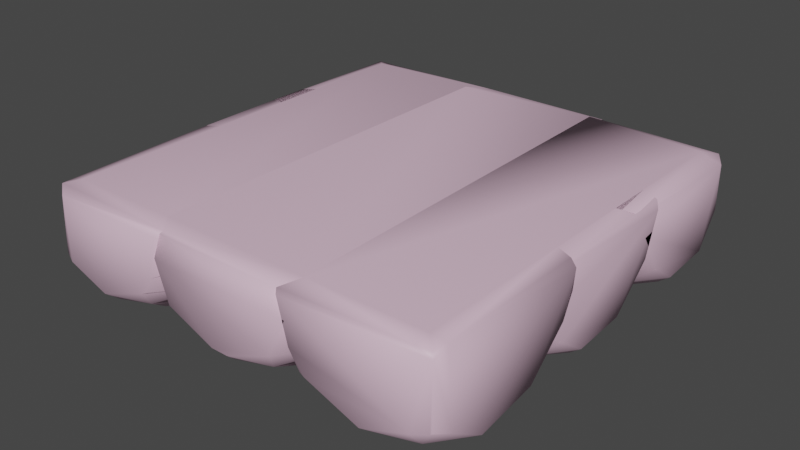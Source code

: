 # Source: Cloud_mp.blend  (saved by Blender 3.6.13; exported with 4.5.12 LTS)
import bpy
from mathutils import Matrix  # noqa: F401  (used for matrix-valued properties, if any)

bpy.ops.wm.read_factory_settings(use_empty=True)
scene = bpy.context.scene
scene.name = 'Scene'

# ---- collections
col_collection = bpy.data.collections.new('Collection'); scene.collection.children.link(col_collection)

# ---- materials (node trees are filled in below, after node groups)
mat_material_001 = bpy.data.materials.new('Material.001')
mat_material_001.use_transparent_shadow = False

# ---- material node trees
mat_material_001.use_nodes = True; mat_material_001.node_tree.nodes.clear()
_N = mat_material_001.node_tree.nodes; _L = mat_material_001.node_tree.links
n0 = _N.new('ShaderNodeBsdfPrincipled'); n0.name = 'Principled BSDF'; n0.location = (10, 300)
n0.distribution = 'GGX'
n0.subsurface_method = 'RANDOM_WALK_SKIN'
n0.inputs[0].default_value = (0.8, 0.5379, 0.68, 1.0)
n0.inputs[3].default_value = 1.45
n0.inputs[27].default_value = (0.0, 0.0, 0.0, 1.0)
n0.inputs[28].default_value = 1.0
n1 = _N.new('ShaderNodeOutputMaterial'); n1.name = 'Material Output'; n1.location = (300, 300)
_L.new(n0.outputs[0], n1.inputs[0])
n1.is_active_output = True

# ---- world
world_world = bpy.data.worlds.new('World'); scene.world = world_world
world_world.use_nodes = True; world_world.node_tree.nodes.clear()
_N = world_world.node_tree.nodes; _L = world_world.node_tree.links
n0 = _N.new('ShaderNodeOutputWorld'); n0.name = 'World Output'; n0.location = (300, 300)
n1 = _N.new('ShaderNodeBackground'); n1.name = 'Background'; n1.location = (10, 300)
n1.inputs[0].default_value = (0.05088, 0.05088, 0.05088, 1.0)
_L.new(n1.outputs[0], n0.inputs[0])
n0.is_active_output = True
world_world.color = (0.05088, 0.05088, 0.05088)
world_world.use_sun_shadow = False
world_world.sun_shadow_jitter_overblur = 0.0

# ---- meshes
me_sphere_007 = bpy.data.meshes.new('Sphere.007')
me_sphere_007.from_pydata([(-0.3884, 2.249, -0.13), (-0.3884, 2.02, -0.3185), (0.3521, 2.197, 0.09956), (0.2414, 2.045, -0.13), (0.1064, 1.859, -0.3185), (-0.04756, 1.647, -0.4585), (-0.2146, 1.417, -0.5447), (1.053, 1.646, 0.9414), (1.025, 1.637, 0.6458), (0.943, 1.611, 0.3615), (0.8098, 1.567, 0.09956), (0.6306, 1.509, -0.13), (0.4122, 1.438, -0.3185), (0.1631, 1.357, -0.4585), (-0.1073, 1.269, -0.5447), (1.053, 0.7097, 0.9414), (1.025, 0.7187, 0.6458), (0.943, 0.7454, 0.3615), (0.8098, 0.7886, 0.09956), (0.6306, 0.8469, -0.13), (0.4122, 0.9178, -0.3185), (0.1631, 0.9988, -0.4585), (-0.1073, 1.087, -0.5447), (0.5022, -0.04787, 0.9414), (0.4851, -0.02431, 0.6458), (0.4344, 0.04544, 0.3615), (0.3521, 0.1587, 0.09956), (0.2414, 0.3112, -0.13), (0.1064, 0.4969, -0.3185), (-0.04756, 0.7089, -0.4585), (-0.2146, 0.9388, -0.5447), (-0.3884, -0.3372, 0.9414), (-0.3884, -0.3081, 0.6458), (-0.3884, -0.2219, 0.3615), (-0.3884, -0.08189, 0.09956), (-0.3884, 0.1065, -0.13), (-0.3884, 0.3362, -0.3185), (-0.3884, 0.5981, -0.4585), (-0.3884, 0.8824, -0.5447), (-1.279, -0.04787, 0.9414), (-1.262, -0.02431, 0.6458), (-1.211, 0.04544, 0.3615), (-1.129, 0.1587, 0.09956), (-1.018, 0.3112, -0.13), (-0.8832, 0.4969, -0.3185), (-0.7292, 0.7089, -0.4585), (-0.5621, 0.9388, -0.5447), (-0.3884, 1.178, -0.5738), (-1.829, 0.7097, 0.9414), (-1.802, 0.7187, 0.6458), (-1.72, 0.7454, 0.3615), (-1.587, 0.7886, 0.09956), (-1.407, 0.8469, -0.13), (-1.189, 0.9178, -0.3185), (-0.9399, 0.9988, -0.4585), (-0.6695, 1.087, -0.5447), (-1.829, 1.646, 0.9414), (-1.802, 1.637, 0.6458), (-1.72, 1.611, 0.3615), (-1.587, 1.567, 0.09956), (-1.407, 1.509, -0.13), (-1.189, 1.438, -0.3185), (-0.9399, 1.357, -0.4585), (-0.6695, 1.269, -0.5447), (-1.129, 2.197, 0.09956), (-1.018, 2.045, -0.13), (-0.8832, 1.859, -0.3185), (-0.7292, 1.647, -0.4585), (-0.5621, 1.417, -0.5447), (-0.3884, 1.758, -0.4585), (-0.3884, 1.474, -0.5447), (0.3989, 2.262, 0.2484), (0.1541, 2.262, 0.09956), (-0.3884, 2.262, -0.1152), (0.8084, 1.973, 1.0), (0.6636, 2.177, 0.9707), (0.6415, 2.212, 0.9414), (0.6008, 2.262, 0.9), (0.5714, 2.262, 0.6458), (0.47, 2.262, 0.3615), (-1.373, 1.973, 1.0), (-1.137, 2.212, 0.9414), (-1.115, 2.177, 0.9707), (-1.178, 2.262, 0.9), (-1.348, 2.262, 0.6458), (-1.247, 2.262, 0.3615), (-1.176, 2.262, 0.2484), (-0.9309, 2.262, 0.09956), (-2.322, -1.403, -0.13), (-2.322, -1.632, -0.3185), (-1.432, -1.248, 0.9414), (-1.449, -1.272, 0.6458), (-1.499, -1.342, 0.3615), (-1.582, -1.455, 0.09956), (-1.692, -1.607, -0.13), (-1.827, -1.793, -0.3185), (-1.981, -2.005, -0.4585), (-2.148, -2.235, -0.5447), (-0.8811, -2.006, 0.9414), (-0.9088, -2.015, 0.6458), (-0.9908, -2.042, 0.3615), (-1.124, -2.085, 0.09956), (-1.303, -2.143, -0.13), (-1.522, -2.214, -0.3185), (-1.771, -2.295, -0.4585), (-2.041, -2.383, -0.5447), (-0.8811, -2.942, 0.9414), (-0.9088, -2.933, 0.6458), (-3.165, -3.221, 0.9), (-0.9908, -2.907, 0.3615), (-2.887, -3.51, 0.9), (-1.124, -2.863, 0.09956), (-2.887, -3.221, 1.0), (-1.303, -2.805, -0.13), (-3.084, -3.425, 0.9), (-1.522, -2.734, -0.3185), (-1.771, -2.653, -0.4585), (-3.048, -3.388, 0.9577), (-2.041, -2.566, -0.5447), (-2.887, -3.425, 0.9707), (-3.084, -3.221, 0.9707), (-1.582, -3.493, 0.09956), (-1.692, -3.341, -0.13), (-1.827, -3.155, -0.3185), (-1.981, -2.943, -0.4585), (-2.148, -2.713, -0.5447), (-2.322, -3.316, -0.3185), (-2.322, -3.054, -0.4585), (-2.322, -2.77, -0.5447), (-2.952, -3.341, -0.13), (-2.817, -3.155, -0.3185), (-2.663, -2.943, -0.4585), (-2.496, -2.713, -0.5447), (-2.322, -2.474, -0.5738), (-3.123, -2.734, -0.3185), (-2.874, -2.653, -0.4585), (-2.603, -2.566, -0.5447), (-3.123, -2.214, -0.3185), (-2.874, -2.295, -0.4585), (-2.603, -2.383, -0.5447), (-3.145, -1.342, 0.3615), (-3.063, -1.455, 0.09956), (-2.952, -1.607, -0.13), (-2.817, -1.793, -0.3185), (-2.663, -2.005, -0.4585), (-2.496, -2.235, -0.5447), (-2.322, -0.959, 0.9414), (-2.322, -0.9881, 0.6458), (-2.322, -1.074, 0.3615), (-2.322, -1.214, 0.09956), (-2.322, -1.894, -0.4585), (-2.322, -2.179, -0.5447), (-1.257, -3.46, 0.9414), (-1.235, -3.425, 0.9707), (-1.409, -3.221, 1.0), (-1.298, -3.51, 0.9), (-1.327, -3.51, 0.6458), (-1.429, -3.51, 0.3615), (-1.57, -3.51, 0.1368), (-1.631, -3.51, 0.09956), (-2.211, -3.51, -0.13), (-2.322, -3.51, -0.1596), (-2.887, -3.51, 0.04964), (-3.03, -3.448, 0.03146), (-2.433, -3.51, -0.13), (-3.084, -3.425, 0.06997), (-3.165, -3.221, 0.0008125), (-3.165, -3.047, -0.13), (-3.165, -2.748, -0.2817), (-3.165, -2.2, -0.2817), (-3.165, -1.596, 0.09956), (-3.165, -1.901, -0.13), (-3.165, -1.314, 0.4757), (-3.165, -1.37, 0.3615), (-3.118, -1.217, 0.9414), (-3.084, -1.209, 0.9707), (-2.887, -1.148, 1.0), (-3.165, -1.237, 0.9), (-3.165, -1.262, 0.6458), (-0.4052, -1.403, -0.13), (-0.4052, -1.632, -0.3185), (0.4854, -1.248, 0.9414), (0.4683, -1.272, 0.6458), (0.4176, -1.342, 0.3615), (0.3353, -1.455, 0.09956), (0.2245, -1.607, -0.13), (0.08956, -1.793, -0.3185), (-0.06442, -2.005, -0.4585), (-0.2315, -2.235, -0.5447), (1.036, -2.006, 0.9414), (1.008, -2.015, 0.6458), (0.9261, -2.042, 0.3615), (0.7929, -2.085, 0.09956), (0.6137, -2.143, -0.13), (0.3954, -2.214, -0.3185), (0.1462, -2.295, -0.4585), (-0.1241, -2.383, -0.5447), (1.036, -2.942, 0.9414), (1.008, -2.933, 0.6458), (0.9261, -2.907, 0.3615), (0.7929, -2.863, 0.09956), (0.6137, -2.805, -0.13), (0.3954, -2.734, -0.3185), (0.1462, -2.653, -0.4585), (-0.1241, -2.566, -0.5447), (0.3353, -3.493, 0.09956), (0.2245, -3.341, -0.13), (0.08956, -3.155, -0.3185), (-0.06442, -2.943, -0.4585), (-0.2315, -2.713, -0.5447), (-0.4052, -3.316, -0.3185), (-0.4052, -3.054, -0.4585), (-0.4052, -2.77, -0.5447), (-1.146, -3.493, 0.09956), (-1.035, -3.341, -0.13), (-0.9, -3.155, -0.3185), (-0.7461, -2.943, -0.4585), (-0.579, -2.713, -0.5447), (-0.4052, -2.474, -0.5738), (-1.846, -2.942, 0.9414), (-1.819, -2.933, 0.6458), (-1.737, -2.907, 0.3615), (-1.603, -2.863, 0.09956), (-1.424, -2.805, -0.13), (-1.206, -2.734, -0.3185), (-0.9567, -2.653, -0.4585), (-0.6864, -2.566, -0.5447), (-1.846, -2.006, 0.9414), (-1.819, -2.015, 0.6458), (-1.737, -2.042, 0.3615), (-1.603, -2.085, 0.09956), (-1.424, -2.143, -0.13), (-1.206, -2.214, -0.3185), (-0.9567, -2.295, -0.4585), (-0.6864, -2.383, -0.5447), (-1.296, -1.248, 0.9414), (-1.279, -1.272, 0.6458), (-1.228, -1.342, 0.3615), (-1.146, -1.455, 0.09956), (-1.035, -1.607, -0.13), (-0.9, -1.793, -0.3185), (-0.7461, -2.005, -0.4585), (-0.579, -2.235, -0.5447), (-0.4052, -0.959, 0.9414), (-0.4052, -0.9881, 0.6458), (-0.4052, -1.074, 0.3615), (-0.4052, -1.214, 0.09956), (-0.4052, -1.894, -0.4585), (-0.4052, -2.179, -0.5447), (0.4541, -3.46, 0.9414), (0.5977, -3.221, 1.0), (0.432, -3.425, 0.9707), (0.4948, -3.51, 0.9), (0.5895, -3.51, 0.6458), (0.4882, -3.51, 0.3615), (0.347, -3.51, 0.1368), (0.2857, -3.51, 0.09956), (-0.2943, -3.51, -0.13), (-0.4052, -3.51, -0.1596), (-1.096, -3.51, 0.09956), (-1.157, -3.51, 0.1368), (-0.5162, -3.51, -0.13), (-1.299, -3.51, 0.3615), (-1.235, -3.425, 0.9707), (-1.257, -3.46, 0.9414), (-1.409, -3.221, 1.0), (-1.298, -3.51, 0.9), (-1.327, -3.51, 0.6458), (1.519, -1.403, -0.13), (1.519, -1.632, -0.3185), (2.393, -1.272, 0.6458), (2.342, -1.342, 0.3615), (2.26, -1.455, 0.09956), (2.402, -3.221, 0.9), (2.149, -1.607, -0.13), (2.123, -3.221, 1.0), (2.014, -1.793, -0.3185), (1.86, -2.005, -0.4585), (2.123, -3.51, 0.9), (1.693, -2.235, -0.5447), (2.32, -3.221, 0.9707), (2.284, -3.388, 0.9577), (2.123, -3.425, 0.9707), (2.32, -3.425, 0.9), (2.32, -2.214, -0.3185), (2.07, -2.295, -0.4585), (1.8, -2.383, -0.5447), (2.32, -2.734, -0.3185), (2.07, -2.653, -0.4585), (1.8, -2.566, -0.5447), (2.149, -3.341, -0.13), (2.014, -3.155, -0.3185), (1.86, -2.943, -0.4585), (1.693, -2.713, -0.5447), (1.519, -3.316, -0.3185), (1.519, -3.054, -0.4585), (1.519, -2.77, -0.5447), (0.7785, -3.493, 0.09956), (0.8892, -3.341, -0.13), (1.024, -3.155, -0.3185), (1.178, -2.943, -0.4585), (1.345, -2.713, -0.5447), (1.519, -2.474, -0.5738), (0.07796, -2.942, 0.9414), (0.1056, -2.933, 0.6458), (0.1876, -2.907, 0.3615), (0.3208, -2.863, 0.09956), (0.5, -2.805, -0.13), (0.7184, -2.734, -0.3185), (0.9675, -2.653, -0.4585), (1.238, -2.566, -0.5447), (0.07796, -2.006, 0.9414), (0.1056, -2.015, 0.6458), (0.1876, -2.042, 0.3615), (0.3208, -2.085, 0.09956), (0.5, -2.143, -0.13), (0.7184, -2.214, -0.3185), (0.9675, -2.295, -0.4585), (1.238, -2.383, -0.5447), (0.6284, -1.248, 0.9414), (0.6455, -1.272, 0.6458), (0.6962, -1.342, 0.3615), (0.7785, -1.455, 0.09956), (0.8892, -1.607, -0.13), (1.024, -1.793, -0.3185), (1.178, -2.005, -0.4585), (1.345, -2.235, -0.5447), (1.519, -0.959, 0.9414), (1.519, -0.9881, 0.6458), (1.519, -1.074, 0.3615), (1.519, -1.214, 0.09956), (1.519, -1.894, -0.4585), (1.519, -2.179, -0.5447), (2.123, -1.161, 1.0), (2.32, -1.222, 0.9707), (2.354, -1.23, 0.9414), (2.402, -1.25, 0.9), (2.402, -1.259, 0.802), (2.402, -1.955, -0.13), (2.402, -2.187, -0.2478), (2.402, -1.284, 0.6458), (2.402, -1.424, 0.3615), (2.402, -1.65, 0.09956), (2.402, -2.761, -0.2478), (2.333, -3.392, 0.09956), (2.32, -3.425, 0.1168), (2.304, -3.432, 0.09956), (2.402, -3.221, 0.04161), (2.236, -3.461, 0.05086), (2.402, -2.993, -0.13), (2.123, -3.51, 0.06523), (1.63, -3.51, -0.13), (1.519, -3.51, -0.1596), (0.8281, -3.51, 0.09956), (0.7668, -3.51, 0.1368), (1.408, -3.51, -0.13), (0.6256, -3.51, 0.3615), (0.4541, -3.46, 0.9414), (0.432, -3.425, 0.9707), (0.5977, -3.221, 1.0), (0.4948, -3.51, 0.9), (0.5242, -3.51, 0.6458), (-2.187, 0.3766, -0.13), (-2.187, 0.147, -0.3185), (-1.297, 0.531, 0.9414), (-1.314, 0.5074, 0.6458), (-1.364, 0.4377, 0.3615), (-1.447, 0.3244, 0.09956), (-1.557, 0.172, -0.13), (-1.692, -0.01381, -0.3185), (-1.846, -0.2257, -0.4585), (-2.013, -0.4557, -0.5447), (-0.7461, -0.2266, 0.9414), (-0.7738, -0.2356, 0.6458), (-0.8558, -0.2623, 0.3615), (-0.989, -0.3055, 0.09956), (-1.168, -0.3638, -0.13), (-1.387, -0.4347, -0.3185), (-1.636, -0.5157, -0.4585), (-1.906, -0.6035, -0.5447), (-0.7461, -1.163, 0.9414), (-0.7738, -1.154, 0.6458), (-0.8558, -1.127, 0.3615), (-0.989, -1.084, 0.09956), (-1.168, -1.026, -0.13), (-1.387, -0.955, -0.3185), (-1.636, -0.874, -0.4585), (-1.906, -0.7862, -0.5447), (-1.297, -1.921, 0.9414), (-1.314, -1.897, 0.6458), (-1.364, -1.827, 0.3615), (-1.447, -1.714, 0.09956), (-1.557, -1.562, -0.13), (-1.692, -1.376, -0.3185), (-1.846, -1.164, -0.4585), (-2.013, -0.934, -0.5447), (-2.187, -2.21, 0.9414), (-2.187, -2.181, 0.6458), (-2.187, -2.095, 0.3615), (-2.187, -1.955, 0.09956), (-2.187, -1.766, -0.13), (-2.187, -1.537, -0.3185), (-2.187, -1.275, -0.4585), (-2.187, -0.9904, -0.5447), (-3.078, -1.921, 0.9414), (-3.061, -1.897, 0.6458), (-3.01, -1.827, 0.3615), (-2.928, -1.714, 0.09956), (-2.817, -1.562, -0.13), (-2.682, -1.376, -0.3185), (-2.528, -1.164, -0.4585), (-2.361, -0.934, -0.5447), (-2.187, -0.6948, -0.5738), (-2.988, -0.955, -0.3185), (-2.739, -0.874, -0.4585), (-2.468, -0.7862, -0.5447), (-2.988, -0.4347, -0.3185), (-2.739, -0.5157, -0.4585), (-2.468, -0.6035, -0.5447), (-3.078, 0.531, 0.9414), (-3.061, 0.5074, 0.6458), (-3.01, 0.4377, 0.3615), (-2.928, 0.3244, 0.09956), (-2.817, 0.172, -0.13), (-2.682, -0.01381, -0.3185), (-2.528, -0.2257, -0.4585), (-2.361, -0.4557, -0.5447), (-2.187, 0.8204, 0.9414), (-2.187, 0.7913, 0.6458), (-2.187, 0.705, 0.3615), (-2.187, 0.565, 0.09956), (-2.187, -0.115, -0.4585), (-2.187, -0.3992, -0.5447), (-2.887, -1.148, 1.0), (-3.084, -1.209, 0.9707), (-3.165, -1.37, 0.3615), (-3.165, -1.387, 0.09956), (-3.165, -1.082, -0.13), (-3.165, -1.013, -0.1653), (-3.084, -1.209, 0.9707), (-3.165, -1.237, 0.9), (-3.165, -1.237, 0.9), (-3.165, -1.262, 0.6458), (-3.165, -0.377, -0.1653), (-3.165, -0.002682, 0.09956), (-3.165, -0.3076, -0.13), (-3.118, 0.4761, 0.9414), (-3.076, 0.5286, 0.9719), (-3.084, 0.518, 0.9707), (-3.165, 0.4039, 0.9), (-3.165, 0.3634, 0.6458), (-3.165, 0.2239, 0.3615), (-2.887, 0.5872, 1.0), (-0.3884, 0.3766, -0.13), (-0.3884, 0.147, -0.3185), (0.5022, 0.531, 0.9414), (0.4851, 0.5074, 0.6458), (0.4344, 0.4377, 0.3615), (0.3521, 0.3244, 0.09956), (0.2414, 0.172, -0.13), (0.1064, -0.01381, -0.3185), (-0.04756, -0.2257, -0.4585), (-0.2146, -0.4557, -0.5447), (1.053, -0.2266, 0.9414), (1.025, -0.2356, 0.6458), (0.943, -0.2623, 0.3615), (0.8098, -0.3055, 0.09956), (0.6306, -0.3638, -0.13), (0.4122, -0.4347, -0.3185), (0.1631, -0.5157, -0.4585), (-0.1073, -0.6035, -0.5447), (1.053, -1.163, 0.9414), (1.025, -1.154, 0.6458), (0.943, -1.127, 0.3615), (0.8098, -1.084, 0.09956), (0.6306, -1.026, -0.13), (0.4122, -0.955, -0.3185), (0.1631, -0.874, -0.4585), (-0.1073, -0.7862, -0.5447), (0.5022, -1.921, 0.9414), (0.4851, -1.897, 0.6458), (0.4344, -1.827, 0.3615), (0.3521, -1.714, 0.09956), (0.2414, -1.562, -0.13), (0.1064, -1.376, -0.3185), (-0.04756, -1.164, -0.4585), (-0.2146, -0.934, -0.5447), (-0.3884, -2.21, 0.9414), (-0.3884, -2.181, 0.6458), (-0.3884, -2.095, 0.3615), (-0.3884, -1.955, 0.09956), (-0.3884, -1.766, -0.13), (-0.3884, -1.537, -0.3185), (-0.3884, -1.275, -0.4585), (-0.3884, -0.9904, -0.5447), (-1.279, -1.921, 0.9414), (-1.262, -1.897, 0.6458), (-1.211, -1.827, 0.3615), (-1.129, -1.714, 0.09956), (-1.018, -1.562, -0.13), (-0.8832, -1.376, -0.3185), (-0.7292, -1.164, -0.4585), (-0.5621, -0.934, -0.5447), (-0.3884, -0.6948, -0.5738), (-1.829, -1.163, 0.9414), (-1.802, -1.154, 0.6458), (-1.72, -1.127, 0.3615), (-1.587, -1.084, 0.09956), (-1.407, -1.026, -0.13), (-1.189, -0.955, -0.3185), (-0.9399, -0.874, -0.4585), (-0.6695, -0.7862, -0.5447), (-1.829, -0.2266, 0.9414), (-1.802, -0.2356, 0.6458), (-1.72, -0.2623, 0.3615), (-1.587, -0.3055, 0.09956), (-1.407, -0.3638, -0.13), (-1.189, -0.4347, -0.3185), (-0.9399, -0.5157, -0.4585), (-0.6695, -0.6035, -0.5447), (-1.279, 0.531, 0.9414), (-1.262, 0.5074, 0.6458), (-1.211, 0.4377, 0.3615), (-1.129, 0.3244, 0.09956), (-1.018, 0.172, -0.13), (-0.8832, -0.01381, -0.3185), (-0.7292, -0.2257, -0.4585), (-0.5621, -0.4557, -0.5447), (-0.3884, 0.8204, 0.9414), (-0.3884, 0.7913, 0.6458), (-0.3884, 0.705, 0.3615), (-0.3884, 0.565, 0.09956), (-0.3884, -0.115, -0.4585), (-0.3884, -0.3992, -0.5447), (1.437, 0.3766, -0.13), (1.437, 0.147, -0.3185), (2.328, 0.531, 0.9414), (2.311, 0.5074, 0.6458), (2.26, 0.4377, 0.3615), (2.178, 0.3244, 0.09956), (2.067, 0.172, -0.13), (1.932, -0.01381, -0.3185), (1.778, -0.2257, -0.4585), (1.611, -0.4557, -0.5447), (2.238, -0.4347, -0.3185), (1.989, -0.5157, -0.4585), (1.718, -0.6035, -0.5447), (2.238, -0.955, -0.3185), (1.989, -0.874, -0.4585), (1.718, -0.7862, -0.5447), (2.328, -1.921, 0.9414), (2.311, -1.897, 0.6458), (2.26, -1.827, 0.3615), (2.178, -1.714, 0.09956), (2.067, -1.562, -0.13), (1.932, -1.376, -0.3185), (1.778, -1.164, -0.4585), (1.611, -0.934, -0.5447), (1.437, -2.21, 0.9414), (1.437, -2.181, 0.6458), (1.437, -2.095, 0.3615), (1.437, -1.955, 0.09956), (1.437, -1.766, -0.13), (1.437, -1.537, -0.3185), (1.437, -1.275, -0.4585), (1.437, -0.9904, -0.5447), (0.5467, -1.921, 0.9414), (0.5638, -1.897, 0.6458), (0.6145, -1.827, 0.3615), (0.6968, -1.714, 0.09956), (0.8076, -1.562, -0.13), (0.9425, -1.376, -0.3185), (1.096, -1.164, -0.4585), (1.264, -0.934, -0.5447), (1.437, -0.6948, -0.5738), (-0.003729, -1.163, 0.9414), (0.02396, -1.154, 0.6458), (0.106, -1.127, 0.3615), (0.2391, -1.084, 0.09956), (0.4183, -1.026, -0.13), (0.6367, -0.955, -0.3185), (0.8859, -0.874, -0.4585), (1.156, -0.7862, -0.5447), (-0.003729, -0.2266, 0.9414), (0.02396, -0.2356, 0.6458), (0.106, -0.2623, 0.3615), (0.2391, -0.3055, 0.09956), (0.4183, -0.3638, -0.13), (0.6367, -0.4347, -0.3185), (0.8859, -0.5157, -0.4585), (1.156, -0.6035, -0.5447), (0.5467, 0.531, 0.9414), (0.5638, 0.5074, 0.6458), (0.6145, 0.4377, 0.3615), (0.6968, 0.3244, 0.09956), (0.8076, 0.172, -0.13), (0.9425, -0.01381, -0.3185), (1.096, -0.2257, -0.4585), (1.264, -0.4557, -0.5447), (1.437, 0.8204, 0.9414), (1.437, 0.7913, 0.6458), (1.437, 0.705, 0.3615), (1.437, 0.565, 0.09956), (1.437, -0.115, -0.4585), (1.437, -0.3992, -0.5447), (2.123, 0.5917, 1.0), (2.327, 0.5291, 0.965), (2.32, 0.5307, 0.9707), (2.402, -0.2884, -0.13), (2.402, -0.3815, -0.1773), (2.354, 0.4953, 0.9414), (2.402, 0.4231, 0.9), (2.402, 0.3826, 0.6458), (2.402, 0.243, 0.3615), (2.402, 0.01649, 0.09956), (2.402, -1.008, -0.1773), (2.354, -1.23, 0.9414), (2.32, -1.222, 0.9707), (2.402, -1.25, 0.9), (2.393, -1.272, 0.6458), (2.402, -1.424, 0.3615), (2.402, -1.406, 0.09956), (2.402, -1.101, -0.13), (2.32, -1.222, 0.9707), (2.123, -1.161, 1.0), (2.123, 2.262, 0.9), (2.123, 1.973, 1.0), (1.437, 2.108, -0.3185), (2.402, 1.973, 0.9), (2.123, 2.177, 0.9707), (2.284, 2.14, 0.9577), (2.32, 1.973, 0.9707), (2.32, 2.177, 0.9), (2.067, 2.133, -0.13), (1.932, 1.948, -0.3185), (1.778, 1.736, -0.4585), (1.611, 1.506, -0.5447), (2.238, 1.527, -0.3185), (1.989, 1.446, -0.4585), (1.718, 1.358, -0.5447), (2.238, 1.006, -0.3185), (1.989, 1.087, -0.4585), (1.718, 1.175, -0.5447), (2.328, 0.04079, 0.9414), (2.311, 0.06435, 0.6458), (2.26, 0.1341, 0.3615), (2.178, 0.2474, 0.09956), (2.067, 0.3998, -0.13), (1.932, 0.5856, -0.3185), (1.778, 0.7975, -0.4585), (1.611, 1.027, -0.5447), (1.437, -0.2486, 0.9414), (1.437, -0.2195, 0.6458), (1.437, -0.1332, 0.3615), (1.437, 0.006772, 0.09956), (1.437, 0.1952, -0.13), (1.437, 0.4248, -0.3185), (1.437, 0.6868, -0.4585), (1.437, 0.971, -0.5447), (0.5467, 0.04079, 0.9414), (0.5638, 0.06435, 0.6458), (0.6145, 0.1341, 0.3615), (0.6968, 0.2474, 0.09956), (0.8076, 0.3998, -0.13), (0.9425, 0.5856, -0.3185), (1.096, 0.7975, -0.4585), (1.264, 1.027, -0.5447), (1.437, 1.267, -0.5738), (-0.003729, 0.7984, 0.9414), (0.02396, 0.8074, 0.6458), (0.106, 0.834, 0.3615), (0.2391, 0.8773, 0.09956), (0.4183, 0.9355, -0.13), (0.6367, 1.006, -0.3185), (0.8859, 1.087, -0.4585), (1.156, 1.175, -0.5447), (-0.003729, 1.735, 0.9414), (0.02396, 1.726, 0.6458), (0.106, 1.699, 0.3615), (0.2391, 1.656, 0.09956), (0.4183, 1.598, -0.13), (0.6367, 1.527, -0.3185), (0.8859, 1.446, -0.4585), (1.156, 1.358, -0.5447), (0.8076, 2.133, -0.13), (0.9425, 1.948, -0.3185), (1.096, 1.736, -0.4585), (1.264, 1.506, -0.5447), (1.437, 1.846, -0.4585), (1.437, 1.562, -0.5447), (2.123, 2.262, 0.0483), (2.151, 2.249, 0.04471), (1.673, 2.262, -0.13), (1.437, 2.262, -0.1928), (2.402, 1.673, -0.13), (2.402, 1.58, -0.1773), (2.32, 2.177, 0.2), (2.397, 1.984, 0.09956), (2.228, 2.216, 0.09956), (2.402, 1.973, 0.09583), (2.402, 0.9533, -0.1773), (2.354, 0.07647, 0.9414), (2.327, 0.04268, 0.965), (2.402, 0.1487, 0.9), (2.402, 0.1892, 0.6458), (2.402, 0.3287, 0.3615), (2.402, 0.5553, 0.09956), (2.402, 0.8602, -0.13), (2.32, 0.04111, 0.9707), (2.123, -0.01995, 1.0), (0.6791, 2.262, 0.09956), (0.7145, 2.262, 0.06294), (0.8084, 1.973, 1.0), (0.343, 2.212, 0.9414), (0.3209, 2.177, 0.9707), (0.3837, 2.262, 0.9), (0.4132, 2.262, 0.6458), (0.5145, 2.262, 0.3615), (1.202, 2.262, -0.13), (-2.187, 2.048, -0.3185), (-1.447, 2.225, 0.09956), (-1.557, 2.073, -0.13), (-1.692, 1.887, -0.3185), (-1.846, 1.675, -0.4585), (-2.013, 1.445, -0.5447), (-0.7738, 1.665, 0.6458), (-0.8558, 1.639, 0.3615), (-0.989, 1.595, 0.09956), (-2.887, 2.262, 0.9), (-1.168, 1.537, -0.13), (-3.165, 1.973, 0.9), (-1.387, 1.466, -0.3185), (-2.887, 1.973, 1.0), (-1.636, 1.385, -0.4585), (-3.084, 2.177, 0.9), (-3.048, 2.14, 0.9577), (-1.906, 1.297, -0.5447), (-3.084, 1.973, 0.9707), (-2.887, 2.177, 0.9707), (-0.7461, 0.7379, 0.9414), (-0.7738, 0.7469, 0.6458), (-0.8558, 0.7735, 0.3615), (-0.989, 0.8168, 0.09956), (-1.168, 0.875, -0.13), (-1.387, 0.9459, -0.3185), (-1.636, 1.027, -0.4585), (-1.906, 1.115, -0.5447), (-1.297, -0.01975, 0.9414), (-1.314, 0.003804, 0.6458), (-1.364, 0.07356, 0.3615), (-1.447, 0.1868, 0.09956), (-1.557, 0.3393, -0.13), (-1.692, 0.525, -0.3185), (-1.846, 0.737, -0.4585), (-2.013, 0.9669, -0.5447), (-2.187, -0.3091, 0.9414), (-2.187, -0.28, 0.6458), (-2.187, -0.1938, 0.3615), (-2.187, -0.05377, 0.09956), (-2.187, 0.1347, -0.13), (-2.187, 0.3643, -0.3185), (-2.187, 0.6262, -0.4585), (-2.187, 0.9105, -0.5447), (-3.078, -0.01975, 0.9414), (-3.061, 0.003803, 0.6458), (-3.01, 0.07356, 0.3615), (-2.928, 0.1868, 0.09956), (-2.817, 0.3393, -0.13), (-2.682, 0.525, -0.3185), (-2.528, 0.737, -0.4585), (-2.361, 0.9669, -0.5447), (-2.187, 1.206, -0.5738), (-2.988, 0.9459, -0.3185), (-2.739, 1.027, -0.4585), (-2.468, 1.115, -0.5447), (-2.988, 1.466, -0.3185), (-2.739, 1.385, -0.4585), (-2.468, 1.297, -0.5447), (-2.928, 2.225, 0.09956), (-2.817, 2.073, -0.13), (-2.682, 1.887, -0.3185), (-2.528, 1.675, -0.4585), (-2.361, 1.445, -0.5447), (-2.187, 1.786, -0.4585), (-2.187, 1.502, -0.5447), (-1.42, 2.262, 0.1833), (-1.558, 2.262, 0.09956), (-2.138, 2.262, -0.13), (-2.187, 2.262, -0.1431), (-1.373, 1.973, 1.0), (-1.137, 2.212, 0.9414), (-1.115, 2.177, 0.9707), (-1.178, 2.262, 0.9), (-1.207, 2.262, 0.6458), (-1.308, 2.262, 0.3615), (-2.887, -0.07597, 1.0), (-3.076, -0.01732, 0.9719), (-3.165, 0.2874, 0.3615), (-3.165, 0.5139, 0.09956), (-3.165, 0.8188, -0.13), (-3.165, 0.8883, -0.1653), (-3.084, -0.006792, 0.9707), (-3.118, 0.0351, 0.9414), (-3.165, 0.1073, 0.9), (-3.165, 0.1479, 0.6458), (-3.165, 1.524, -0.1653), (-3.165, 1.898, 0.09956), (-3.165, 1.593, -0.13), (-3.165, 1.973, 0.186), (-2.938, 2.24, 0.1326), (-3.084, 2.177, 0.2922), (-2.887, 2.262, 0.1426), (-2.816, 2.262, 0.09956), (-2.236, 2.262, -0.13)], [], [(70, 69, 5, 6), (47, 70, 6), (2, 72, 71), (0, 73, 72, 2, 3), (1, 0, 3, 4), (69, 1, 4, 5), (4, 3, 11, 12), (5, 4, 12, 13), (6, 5, 13, 14), (47, 6, 14), (76, 7, 8, 78, 77), (8, 9, 79, 78), (79, 9, 10, 2, 71), (3, 2, 10, 11), (9, 8, 16, 17), (10, 9, 17, 18), (11, 10, 18, 19), (12, 11, 19, 20), (13, 12, 20, 21), (14, 13, 21, 22), (47, 14, 22), (8, 7, 15, 16), (21, 20, 28, 29), (22, 21, 29, 30), (47, 22, 30), (16, 15, 23, 24), (17, 16, 24, 25), (18, 17, 25, 26), (19, 18, 26, 27), (20, 19, 27, 28), (26, 25, 33, 34), (27, 26, 34, 35), (28, 27, 35, 36), (29, 28, 36, 37), (30, 29, 37, 38), (47, 30, 38), (24, 23, 31, 32), (25, 24, 32, 33), (38, 37, 45, 46), (47, 38, 46), (32, 31, 39, 40), (33, 32, 40, 41), (34, 33, 41, 42), (35, 34, 42, 43), (36, 35, 43, 44), (37, 36, 44, 45), (42, 41, 50, 51), (43, 42, 51, 52), (44, 43, 52, 53), (45, 44, 53, 54), (46, 45, 54, 55), (47, 46, 55), (40, 39, 48, 49), (41, 40, 49, 50), (55, 54, 62, 63), (47, 55, 63), (49, 48, 56, 57), (50, 49, 57, 58), (51, 50, 58, 59), (52, 51, 59, 60), (53, 52, 60, 61), (54, 53, 61, 62), (60, 59, 64, 65), (61, 60, 65, 66), (62, 61, 66, 67), (63, 62, 67, 68), (47, 63, 68), (57, 56, 81, 83, 84), (58, 57, 84, 85), (86, 64, 59, 58, 85), (47, 68, 70), (87, 64, 86), (0, 65, 64, 87, 73), (66, 65, 0, 1), (67, 66, 1, 69), (68, 67, 69, 70), (80, 74, 75, 82), (81, 82, 75, 76, 77, 83), (83, 77, 78, 79, 71, 72, 73, 87, 86, 85, 84), (151, 150, 96, 97), (133, 151, 97), (147, 146, 90, 91), (148, 147, 91, 92), (149, 148, 92, 93), (88, 149, 93, 94), (89, 88, 94, 95), (150, 89, 95, 96), (95, 94, 102, 103), (96, 95, 103, 104), (97, 96, 104, 105), (133, 97, 105), (91, 90, 98, 99), (92, 91, 99, 100), (93, 92, 100, 101), (94, 93, 101, 102), (100, 99, 107, 109), (101, 100, 109, 111), (102, 101, 111, 113), (103, 102, 113, 115), (104, 103, 115, 116), (105, 104, 116, 118), (133, 105, 118), (99, 98, 106, 107), (116, 115, 123, 124), (118, 116, 124, 125), (133, 118, 125), (155, 156, 107, 106, 152), (109, 107, 156, 157), (121, 111, 109, 157, 158), (113, 111, 121, 122), (115, 113, 122, 123), (159, 121, 158), (160, 122, 121, 159), (161, 126, 123, 122, 160), (124, 123, 126, 127), (125, 124, 127, 128), (133, 125, 128), (128, 127, 131, 132), (133, 128, 132), (162, 163, 129, 164), (126, 161, 164, 129, 130), (127, 126, 130, 131), (167, 129, 163, 165, 166), (134, 130, 129, 167, 168), (131, 130, 134, 135), (132, 131, 135, 136), (133, 132, 136), (136, 135, 138, 139), (133, 136, 139), (137, 134, 168, 169), (135, 134, 137, 138), (170, 141, 142, 171), (137, 169, 171, 142, 143), (138, 137, 143, 144), (139, 138, 144, 145), (133, 139, 145), (140, 173, 172), (173, 140, 141, 170), (133, 145, 151), (174, 146, 147, 178, 177), (147, 148, 140, 172, 178), (141, 140, 148, 149), (142, 141, 149, 88), (143, 142, 88, 89), (144, 143, 89, 150), (145, 144, 150, 151), (172, 173, 170, 171, 169, 168, 167, 166, 108, 177, 178), (157, 156, 155, 110, 162, 164, 161, 160, 159, 158), (108, 114, 117, 120), (110, 119, 117, 114), (112, 120, 117, 119), (163, 162, 110, 114, 165), (108, 166, 165, 114), (154, 112, 119, 153), (152, 153, 119, 110, 155), (175, 120, 112, 176), (177, 108, 120, 175, 174), (248, 247, 187, 188), (218, 248, 188), (244, 243, 181, 182), (245, 244, 182, 183), (246, 245, 183, 184), (179, 246, 184, 185), (180, 179, 185, 186), (247, 180, 186, 187), (186, 185, 193, 194), (187, 186, 194, 195), (188, 187, 195, 196), (218, 188, 196), (182, 181, 189, 190), (183, 182, 190, 191), (184, 183, 191, 192), (185, 184, 192, 193), (191, 190, 198, 199), (192, 191, 199, 200), (193, 192, 200, 201), (194, 193, 201, 202), (195, 194, 202, 203), (196, 195, 203, 204), (218, 196, 204), (190, 189, 197, 198), (203, 202, 207, 208), (204, 203, 208, 209), (218, 204, 209), (253, 198, 197, 249, 252), (254, 199, 198, 253), (205, 200, 199, 254, 255), (201, 200, 205, 206), (202, 201, 206, 207), (256, 205, 255), (206, 205, 256, 257), (258, 210, 207, 206, 257), (208, 207, 210, 211), (209, 208, 211, 212), (218, 209, 212), (212, 211, 216, 217), (218, 212, 217), (213, 259, 260), (259, 213, 214, 261), (210, 258, 261, 214, 215), (211, 210, 215, 216), (221, 222, 213, 260, 262), (214, 213, 222, 223), (215, 214, 223, 224), (216, 215, 224, 225), (217, 216, 225, 226), (218, 217, 226), (264, 219, 220, 267, 266), (267, 220, 221, 262), (226, 225, 233, 234), (218, 226, 234), (220, 219, 227, 228), (221, 220, 228, 229), (222, 221, 229, 230), (223, 222, 230, 231), (224, 223, 231, 232), (225, 224, 232, 233), (231, 230, 238, 239), (232, 231, 239, 240), (233, 232, 240, 241), (234, 233, 241, 242), (218, 234, 242), (228, 227, 235, 236), (229, 228, 236, 237), (230, 229, 237, 238), (218, 242, 248), (236, 235, 243, 244), (237, 236, 244, 245), (238, 237, 245, 246), (239, 238, 246, 179), (240, 239, 179, 180), (241, 240, 180, 247), (242, 241, 247, 248), (262, 260, 259, 261, 258, 257, 256, 255, 254, 253, 252, 266, 267), (263, 251, 250, 265), (249, 251, 263, 264, 266, 252), (332, 331, 277, 279), (302, 332, 279), (337, 270, 328, 327, 335, 336), (329, 328, 270, 271), (330, 329, 271, 272), (268, 330, 272, 274), (269, 268, 274, 276), (331, 269, 276, 277), (339, 284, 276, 274, 338), (277, 276, 284, 285), (279, 277, 285, 286), (302, 279, 286), (340, 270, 337), (341, 271, 270, 340), (342, 272, 271, 341), (338, 274, 272, 342), (343, 287, 284, 339), (285, 284, 287, 288), (286, 285, 288, 289), (302, 286, 289), (288, 287, 291, 292), (289, 288, 292, 293), (302, 289, 293), (344, 345, 346), (344, 346, 348, 290, 349, 347), (287, 343, 349, 290, 291), (351, 290, 348, 350), (352, 294, 291, 290, 351), (292, 291, 294, 295), (293, 292, 295, 296), (302, 293, 296), (296, 295, 300, 301), (302, 296, 301), (297, 353, 354), (353, 297, 298, 355), (294, 352, 355, 298, 299), (295, 294, 299, 300), (305, 306, 297, 354, 356), (298, 297, 306, 307), (299, 298, 307, 308), (300, 299, 308, 309), (301, 300, 309, 310), (302, 301, 310), (357, 303, 304, 361, 360), (361, 304, 305, 356), (310, 309, 317, 318), (302, 310, 318), (304, 303, 311, 312), (305, 304, 312, 313), (306, 305, 313, 314), (307, 306, 314, 315), (308, 307, 315, 316), (309, 308, 316, 317), (315, 314, 322, 323), (316, 315, 323, 324), (317, 316, 324, 325), (318, 317, 325, 326), (302, 318, 326), (312, 311, 319, 320), (313, 312, 320, 321), (314, 313, 321, 322), (302, 326, 332), (320, 319, 327, 328), (321, 320, 328, 329), (322, 321, 329, 330), (323, 322, 330, 268), (324, 323, 268, 269), (325, 324, 269, 331), (326, 325, 331, 332), (352, 351, 350, 278, 360, 361, 356, 354, 353, 355), (341, 340, 337, 336, 273, 347, 349, 343, 339, 338, 342), (273, 280, 281, 283), (275, 282, 281, 280), (278, 283, 281, 282), (346, 345, 283, 278, 350, 348), (347, 273, 283, 345, 344), (358, 282, 275, 359), (360, 278, 282, 358, 357), (333, 275, 280, 334), (335, 334, 280, 273, 336), (432, 431, 370, 371), (412, 432, 371), (428, 427, 364, 365), (429, 428, 365, 366), (430, 429, 366, 367), (362, 430, 367, 368), (363, 362, 368, 369), (431, 363, 369, 370), (369, 368, 376, 377), (370, 369, 377, 378), (371, 370, 378, 379), (412, 371, 379), (365, 364, 372, 373), (366, 365, 373, 374), (367, 366, 374, 375), (368, 367, 375, 376), (374, 373, 381, 382), (375, 374, 382, 383), (376, 375, 383, 384), (377, 376, 384, 385), (378, 377, 385, 386), (379, 378, 386, 387), (412, 379, 387), (373, 372, 380, 381), (386, 385, 393, 394), (387, 386, 394, 395), (412, 387, 395), (381, 380, 388, 389), (382, 381, 389, 390), (383, 382, 390, 391), (384, 383, 391, 392), (385, 384, 392, 393), (391, 390, 398, 399), (392, 391, 399, 400), (393, 392, 400, 401), (394, 393, 401, 402), (395, 394, 402, 403), (412, 395, 403), (389, 388, 396, 397), (390, 389, 397, 398), (403, 402, 410, 411), (412, 403, 411), (397, 396, 404, 405), (398, 397, 405, 406), (399, 398, 406, 407), (400, 399, 407, 408), (401, 400, 408, 409), (402, 401, 409, 410), (436, 407, 406, 435), (437, 408, 407, 436), (413, 409, 408, 437, 438), (410, 409, 413, 414), (411, 410, 414, 415), (440, 404, 434, 439), (412, 411, 415), (442, 405, 404, 440, 441), (435, 406, 405, 442), (415, 414, 417, 418), (412, 415, 418), (416, 413, 438, 443), (414, 413, 416, 417), (444, 422, 423, 445), (416, 443, 445, 423, 424), (417, 416, 424, 425), (418, 417, 425, 426), (447, 419, 446, 448), (412, 418, 426), (419, 420, 450, 449, 446), (450, 420, 421, 451), (451, 421, 422, 444), (412, 426, 432), (420, 419, 427, 428), (421, 420, 428, 429), (422, 421, 429, 430), (423, 422, 430, 362), (424, 423, 362, 363), (425, 424, 363, 431), (426, 425, 431, 432), (438, 437, 436, 435, 442, 441, 449, 450, 451, 444, 445, 443), (447, 448, 439, 434, 433, 452), (440, 439, 448, 446, 449, 441), (533, 532, 461, 462), (503, 533, 462), (529, 528, 455, 456), (530, 529, 456, 457), (531, 530, 457, 458), (453, 531, 458, 459), (454, 453, 459, 460), (532, 454, 460, 461), (460, 459, 467, 468), (461, 460, 468, 469), (462, 461, 469, 470), (503, 462, 470), (456, 455, 463, 464), (457, 456, 464, 465), (458, 457, 465, 466), (459, 458, 466, 467), (465, 464, 472, 473), (466, 465, 473, 474), (467, 466, 474, 475), (468, 467, 475, 476), (469, 468, 476, 477), (470, 469, 477, 478), (503, 470, 478), (464, 463, 471, 472), (477, 476, 484, 485), (478, 477, 485, 486), (503, 478, 486), (472, 471, 479, 480), (473, 472, 480, 481), (474, 473, 481, 482), (475, 474, 482, 483), (476, 475, 483, 484), (482, 481, 489, 490), (483, 482, 490, 491), (484, 483, 491, 492), (485, 484, 492, 493), (486, 485, 493, 494), (503, 486, 494), (480, 479, 487, 488), (481, 480, 488, 489), (494, 493, 501, 502), (503, 494, 502), (488, 487, 495, 496), (489, 488, 496, 497), (490, 489, 497, 498), (491, 490, 498, 499), (492, 491, 499, 500), (493, 492, 500, 501), (498, 497, 506, 507), (499, 498, 507, 508), (500, 499, 508, 509), (501, 500, 509, 510), (502, 501, 510, 511), (503, 502, 511), (496, 495, 504, 505), (497, 496, 505, 506), (511, 510, 518, 519), (503, 511, 519), (505, 504, 512, 513), (506, 505, 513, 514), (507, 506, 514, 515), (508, 507, 515, 516), (509, 508, 516, 517), (510, 509, 517, 518), (516, 515, 523, 524), (517, 516, 524, 525), (518, 517, 525, 526), (519, 518, 526, 527), (503, 519, 527), (513, 512, 520, 521), (514, 513, 521, 522), (515, 514, 522, 523), (503, 527, 533), (521, 520, 528, 529), (522, 521, 529, 530), (523, 522, 530, 531), (524, 523, 531, 453), (525, 524, 453, 454), (526, 525, 454, 532), (527, 526, 532, 533), (604, 603, 542, 543), (574, 604, 543), (600, 599, 536, 537), (601, 600, 537, 538), (602, 601, 538, 539), (534, 602, 539, 540), (535, 534, 540, 541), (603, 535, 541, 542), (609, 544, 541, 540, 608), (542, 541, 544, 545), (543, 542, 545, 546), (610, 536, 606), (574, 543, 546), (612, 537, 536, 610, 611), (613, 538, 537, 612), (614, 539, 538, 613), (540, 539, 614, 608), (615, 547, 544, 609), (545, 544, 547, 548), (546, 545, 548, 549), (574, 546, 549), (548, 547, 555, 556), (549, 548, 556, 557), (617, 550, 616), (574, 549, 557), (618, 616, 550, 551, 619), (619, 551, 552, 620), (620, 552, 553, 621), (621, 553, 554, 622), (547, 615, 622, 554, 555), (553, 552, 560, 561), (554, 553, 561, 562), (555, 554, 562, 563), (556, 555, 563, 564), (557, 556, 564, 565), (574, 557, 565), (551, 550, 558, 559), (552, 551, 559, 560), (565, 564, 572, 573), (574, 565, 573), (559, 558, 566, 567), (560, 559, 567, 568), (561, 560, 568, 569), (562, 561, 569, 570), (563, 562, 570, 571), (564, 563, 571, 572), (569, 568, 577, 578), (570, 569, 578, 579), (571, 570, 579, 580), (572, 571, 580, 581), (573, 572, 581, 582), (574, 573, 582), (567, 566, 575, 576), (568, 567, 576, 577), (582, 581, 589, 590), (574, 582, 590), (576, 575, 583, 584), (577, 576, 584, 585), (578, 577, 585, 586), (579, 578, 586, 587), (580, 579, 587, 588), (581, 580, 588, 589), (587, 586, 594, 595), (588, 587, 595, 596), (589, 588, 596, 597), (590, 589, 597, 598), (574, 590, 598), (584, 583, 591, 592), (585, 584, 592, 593), (586, 585, 593, 594), (574, 598, 604), (592, 591, 599, 600), (593, 592, 600, 601), (594, 593, 601, 602), (595, 594, 602, 534), (596, 595, 534, 535), (597, 596, 535, 603), (598, 597, 603, 604), (615, 609, 608, 614, 613, 612, 611, 618, 619, 620, 621, 622), (623, 607, 605, 624), (606, 607, 623, 617, 616, 618, 611, 610), (689, 688, 635, 636), (667, 689, 636), (691, 633, 692, 690), (627, 693, 692, 633, 634), (688, 627, 634, 635), (695, 637, 634, 633, 694), (635, 634, 637, 638), (636, 635, 638, 639), (667, 636, 639), (696, 697, 698), (694, 633, 691, 698, 697, 699), (700, 640, 637, 695), (638, 637, 640, 641), (639, 638, 641, 642), (667, 639, 642), (641, 640, 648, 649), (642, 641, 649, 650), (702, 643, 701), (667, 642, 650), (703, 701, 643, 644, 704), (704, 644, 645, 705), (705, 645, 646, 706), (706, 646, 647, 707), (640, 700, 707, 647, 648), (646, 645, 653, 654), (647, 646, 654, 655), (648, 647, 655, 656), (649, 648, 656, 657), (650, 649, 657, 658), (667, 650, 658), (644, 643, 651, 652), (645, 644, 652, 653), (658, 657, 665, 666), (667, 658, 666), (652, 651, 659, 660), (653, 652, 660, 661), (654, 653, 661, 662), (655, 654, 662, 663), (656, 655, 663, 664), (657, 656, 664, 665), (662, 661, 670, 671), (663, 662, 671, 672), (664, 663, 672, 673), (665, 664, 673, 674), (666, 665, 674, 675), (667, 666, 675), (660, 659, 668, 669), (661, 660, 669, 670), (675, 674, 682, 683), (667, 675, 683), (669, 668, 676, 677), (670, 669, 677, 678), (671, 670, 678, 679), (672, 671, 679, 680), (673, 672, 680, 681), (674, 673, 681, 682), (711, 684, 680, 679, 710), (681, 680, 684, 685), (682, 681, 685, 686), (683, 682, 686, 687), (667, 683, 687), (715, 716, 677, 676, 713), (678, 677, 716, 717), (679, 678, 717, 710), (667, 687, 689), (718, 684, 711), (627, 685, 684, 718, 693), (686, 685, 627, 688), (687, 686, 688, 689), (707, 700, 695, 694, 699, 628, 703, 704, 705, 706), (625, 629, 630, 632), (626, 631, 630, 629), (628, 632, 630, 631), (697, 696, 632, 628, 699), (691, 690, 625, 632, 696, 698), (708, 631, 626, 709), (702, 701, 703, 628, 631, 708), (626, 629, 714, 712), (713, 714, 629, 625, 715), (717, 716, 715, 625, 690, 692, 693, 718, 711, 710), (784, 783, 723, 724), (771, 784, 724), (720, 786, 785), (786, 720, 721, 787), (719, 788, 787, 721, 722), (783, 719, 722, 723), (722, 721, 729, 731), (723, 722, 731, 733), (724, 723, 733, 736), (771, 724, 736), (725, 726, 794, 793), (785, 794, 726, 727, 720), (721, 720, 727, 729), (726, 725, 740, 741), (727, 726, 741, 742), (729, 727, 742, 743), (731, 729, 743, 744), (733, 731, 744, 745), (736, 733, 745, 746), (771, 736, 746), (745, 744, 752, 753), (746, 745, 753, 754), (771, 746, 754), (740, 739, 747, 748), (741, 740, 748, 749), (742, 741, 749, 750), (743, 742, 750, 751), (744, 743, 751, 752), (750, 749, 757, 758), (751, 750, 758, 759), (752, 751, 759, 760), (753, 752, 760, 761), (754, 753, 761, 762), (771, 754, 762), (748, 747, 755, 756), (749, 748, 756, 757), (762, 761, 769, 770), (712, 359, 275, 626), (771, 762, 770), (756, 755, 763, 764), (757, 756, 764, 765), (758, 757, 765, 766), (759, 758, 766, 767), (760, 759, 767, 768), (761, 760, 768, 769), (798, 766, 765, 797), (799, 767, 766, 798), (772, 768, 767, 799, 800), (769, 768, 772, 773), (770, 769, 773, 774), (802, 763, 796, 801), (771, 770, 774), (804, 764, 763, 802, 803), (797, 765, 764, 804), (774, 773, 776, 777), (771, 774, 777), (775, 772, 800, 805), (773, 772, 775, 776), (806, 778, 779, 807), (775, 805, 807, 779, 780), (776, 775, 780, 781), (777, 776, 781, 782), (771, 777, 782), (809, 778, 806, 808, 810), (771, 782, 784), (812, 778, 809, 811), (813, 779, 778, 812), (719, 780, 779, 813, 788), (781, 780, 719, 783), (782, 781, 783, 784), (800, 799, 798, 797, 804, 803, 730, 808, 806, 807, 805), (728, 734, 735, 738), (730, 737, 735, 734), (732, 738, 735, 737), (810, 734, 728, 811, 809), (808, 730, 734, 810), (796, 795, 732, 737, 801), (802, 801, 737, 730, 803), (738, 732, 789, 791), (728, 738, 791, 790, 792), (786, 787, 788, 813, 812, 811, 728, 792, 793, 794, 785), (154, 789, 732, 112), (80, 265, 250, 74)])
me_sphere_007.polygons.foreach_set('use_smooth', [True] * 721)
_uv = me_sphere_007.uv_layers.new(name='UVMap')
_uv.uv.foreach_set('vector', [0.7, 0.0625, 0.7, 0.125, 0.6, 0.125, 0.6, 0.0625, 0.65, 0.0, 0.7, 0.0625, 0.6, 0.0625, 0.6, 0.3125, 0.6267, 0.3125, 0.6, 0.348, 0.7, 0.25, 0.7, 0.254, 0.6267, 0.3125, 0.6, 0.3125, 0.6, 0.25, 0.7, 0.1875, 0.7, 0.25, 0.6, 0.25, 0.6, 0.1875, 0.7, 0.125, 0.7, 0.1875, 0.6, 0.1875, 0.6, 0.125, 0.6, 0.1875, 0.6, 0.25, 0.5, 0.25, 0.5, 0.1875, 0.6, 0.125, 0.6, 0.1875, 0.5, 0.1875, 0.5, 0.125, 0.6, 0.0625, 0.6, 0.125, 0.5, 0.125, 0.5, 0.0625, 0.55, 0.0, 0.6, 0.0625, 0.5, 0.0625, 0.5747, 0.5, 0.5, 0.5, 0.5, 0.4375, 0.584, 0.4375, 0.5816, 0.4913, 0.5, 0.4375, 0.5, 0.375, 0.593, 0.375, 0.584, 0.4375, 0.593, 0.375, 0.5, 0.375, 0.5, 0.3125, 0.6, 0.3125, 0.6, 0.348, 0.6, 0.25, 0.6, 0.3125, 0.5, 0.3125, 0.5, 0.25, 0.5, 0.375, 0.5, 0.4375, 0.4, 0.4375, 0.4, 0.375, 0.5, 0.3125, 0.5, 0.375, 0.4, 0.375, 0.4, 0.3125, 0.5, 0.25, 0.5, 0.3125, 0.4, 0.3125, 0.4, 0.25, 0.5, 0.1875, 0.5, 0.25, 0.4, 0.25, 0.4, 0.1875, 0.5, 0.125, 0.5, 0.1875, 0.4, 0.1875, 0.4, 0.125, 0.5, 0.0625, 0.5, 0.125, 0.4, 0.125, 0.4, 0.0625, 0.45, 0.0, 0.5, 0.0625, 0.4, 0.0625, 0.5, 0.4375, 0.5, 0.5, 0.4, 0.5, 0.4, 0.4375, 0.4, 0.125, 0.4, 0.1875, 0.3, 0.1875, 0.3, 0.125, 0.4, 0.0625, 0.4, 0.125, 0.3, 0.125, 0.3, 0.0625, 0.35, 0.0, 0.4, 0.0625, 0.3, 0.0625, 0.4, 0.4375, 0.4, 0.5, 0.3, 0.5, 0.3, 0.4375, 0.4, 0.375, 0.4, 0.4375, 0.3, 0.4375, 0.3, 0.375, 0.4, 0.3125, 0.4, 0.375, 0.3, 0.375, 0.3, 0.3125, 0.4, 0.25, 0.4, 0.3125, 0.3, 0.3125, 0.3, 0.25, 0.4, 0.1875, 0.4, 0.25, 0.3, 0.25, 0.3, 0.1875, 0.3, 0.3125, 0.3, 0.375, 0.2, 0.375, 0.2, 0.3125, 0.3, 0.25, 0.3, 0.3125, 0.2, 0.3125, 0.2, 0.25, 0.3, 0.1875, 0.3, 0.25, 0.2, 0.25, 0.2, 0.1875, 0.3, 0.125, 0.3, 0.1875, 0.2, 0.1875, 0.2, 0.125, 0.3, 0.0625, 0.3, 0.125, 0.2, 0.125, 0.2, 0.0625, 0.25, 0.0, 0.3, 0.0625, 0.2, 0.0625, 0.3, 0.4375, 0.3, 0.5, 0.2, 0.5, 0.2, 0.4375, 0.3, 0.375, 0.3, 0.4375, 0.2, 0.4375, 0.2, 0.375, 0.2, 0.0625, 0.2, 0.125, 0.1, 0.125, 0.1, 0.0625, 0.15, 0.0, 0.2, 0.0625, 0.1, 0.0625, 0.2, 0.4375, 0.2, 0.5, 0.1, 0.5, 0.1, 0.4375, 0.2, 0.375, 0.2, 0.4375, 0.1, 0.4375, 0.1, 0.375, 0.2, 0.3125, 0.2, 0.375, 0.1, 0.375, 0.1, 0.3125, 0.2, 0.25, 0.2, 0.3125, 0.1, 0.3125, 0.1, 0.25, 0.2, 0.1875, 0.2, 0.25, 0.1, 0.25, 0.1, 0.1875, 0.2, 0.125, 0.2, 0.1875, 0.1, 0.1875, 0.1, 0.125, 0.1, 0.3125, 0.1, 0.375, 0.0, 0.375, 0.0, 0.3125, 0.1, 0.25, 0.1, 0.3125, 0.0, 0.3125, 0.0, 0.25, 0.1, 0.1875, 0.1, 0.25, 0.0, 0.25, 5.96e-08, 0.1875, 0.1, 0.125, 0.1, 0.1875, 5.96e-08, 0.1875, 0.0, 0.125, 0.1, 0.0625, 0.1, 0.125, 0.0, 0.125, 0.0, 0.0625, 0.05, 0.0, 0.1, 0.0625, 0.0, 0.0625, 0.1, 0.4375, 0.1, 0.5, 0.0, 0.5, 0.0, 0.4375, 0.1, 0.375, 0.1, 0.4375, 0.0, 0.4375, 0.0, 0.375, 1.0, 0.0625, 1.0, 0.125, 0.9, 0.125, 0.9, 0.0625, 0.95, 0.0, 1.0, 0.0625, 0.9, 0.0625, 1.0, 0.4375, 1.0, 0.5, 0.9, 0.5, 0.9, 0.4375, 1.0, 0.375, 1.0, 0.4375, 0.9, 0.4375, 0.9, 0.375, 1.0, 0.3125, 1.0, 0.375, 0.9, 0.375, 0.9, 0.3125, 1.0, 0.25, 1.0, 0.3125, 0.9, 0.3125, 0.9, 0.25, 1.0, 0.1875, 1.0, 0.25, 0.9, 0.25, 0.9, 0.1875, 1.0, 0.125, 1.0, 0.1875, 0.9, 0.1875, 0.9, 0.125, 0.9, 0.25, 0.9, 0.3125, 0.8, 0.3125, 0.8, 0.25, 0.9, 0.1875, 0.9, 0.25, 0.8, 0.25, 0.8, 0.1875, 0.9, 0.125, 0.9, 0.1875, 0.8, 0.1875, 0.8, 0.125, 0.9, 0.0625, 0.9, 0.125, 0.8, 0.125, 0.8, 0.0625, 0.85, 0.0, 0.9, 0.0625, 0.8, 0.0625, 0.9, 0.4375, 0.9, 0.5, 0.8253, 0.5, 0.8184, 0.4913, 0.816, 0.4375, 0.9, 0.375, 0.9, 0.4375, 0.816, 0.4375, 0.807, 0.375, 0.8, 0.348, 0.8, 0.3125, 0.9, 0.3125, 0.9, 0.375, 0.807, 0.375, 0.75, 0.0, 0.8, 0.0625, 0.7, 0.0625, 0.7733, 0.3125, 0.8, 0.3125, 0.8, 0.348, 0.7, 0.25, 0.8, 0.25, 0.8, 0.3125, 0.7733, 0.3125, 0.7, 0.254, 0.8, 0.1875, 0.8, 0.25, 0.7, 0.25, 0.7, 0.1875, 0.8, 0.125, 0.8, 0.1875, 0.7, 0.1875, 0.7, 0.125, 0.8, 0.0625, 0.8, 0.125, 0.7, 0.125, 0.7, 0.0625, 0.804, 0.5125, 0.6965, 0.5125, 0.703, 0.5, 0.7975, 0.5, 0.6198, 0.3285, 0.625, 0.3275, 0.625, 0.422, 0.6198, 0.421, 0.6125, 0.4191, 0.6125, 0.3303, 0.6125, 0.3303, 0.6125, 0.4191, 0.5807, 0.4178, 0.5452, 0.4133, 0.531, 0.4101, 0.5124, 0.3991, 0.4856, 0.3747, 0.5124, 0.3503, 0.531, 0.3394, 0.5452, 0.3362, 0.5807, 0.3316, 0.7, 0.0625, 0.7, 0.125, 0.6, 0.125, 0.6, 0.0625, 0.65, 0.0, 0.7, 0.0625, 0.6, 0.0625, 0.7, 0.4375, 0.7, 0.5, 0.6, 0.5, 0.6, 0.4375, 0.7, 0.375, 0.7, 0.4375, 0.6, 0.4375, 0.6, 0.375, 0.7, 0.3125, 0.7, 0.375, 0.6, 0.375, 0.6, 0.3125, 0.7, 0.25, 0.7, 0.3125, 0.6, 0.3125, 0.6, 0.25, 0.7, 0.1875, 0.7, 0.25, 0.6, 0.25, 0.6, 0.1875, 0.7, 0.125, 0.7, 0.1875, 0.6, 0.1875, 0.6, 0.125, 0.6, 0.1875, 0.6, 0.25, 0.5, 0.25, 0.5, 0.1875, 0.6, 0.125, 0.6, 0.1875, 0.5, 0.1875, 0.5, 0.125, 0.6, 0.0625, 0.6, 0.125, 0.5, 0.125, 0.5, 0.0625, 0.55, 0.0, 0.6, 0.0625, 0.5, 0.0625, 0.6, 0.4375, 0.6, 0.5, 0.5, 0.5, 0.5, 0.4375, 0.6, 0.375, 0.6, 0.4375, 0.5, 0.4375, 0.5, 0.375, 0.6, 0.3125, 0.6, 0.375, 0.5, 0.375, 0.5, 0.3125, 0.6, 0.25, 0.6, 0.3125, 0.5, 0.3125, 0.5, 0.25, 0.5, 0.375, 0.5, 0.4375, 0.4, 0.4375, 0.4, 0.375, 0.5, 0.3125, 0.5, 0.375, 0.4, 0.375, 0.4, 0.3125, 0.5, 0.25, 0.5, 0.3125, 0.4, 0.3125, 0.4, 0.25, 0.5, 0.1875, 0.5, 0.25, 0.4, 0.25, 0.4, 0.1875, 0.5, 0.125, 0.5, 0.1875, 0.4, 0.1875, 0.4, 0.125, 0.5, 0.0625, 0.5, 0.125, 0.4, 0.125, 0.4, 0.0625, 0.45, 0.0, 0.5, 0.0625, 0.4, 0.0625, 0.5, 0.4375, 0.5, 0.5, 0.4, 0.5, 0.4, 0.4375, 0.4, 0.125, 0.4, 0.1875, 0.3, 0.1875, 0.3, 0.125, 0.4, 0.0625, 0.4, 0.125, 0.3, 0.125, 0.3, 0.0625, 0.35, 0.0, 0.4, 0.0625, 0.3, 0.0625, 0.3248, 0.4913, 0.3225, 0.4375, 0.4, 0.4375, 0.4, 0.5, 0.3317, 0.5, 0.4, 0.375, 0.4, 0.4375, 0.3225, 0.4375, 0.3139, 0.375, 0.3, 0.3125, 0.4, 0.3125, 0.4, 0.375, 0.3139, 0.375, 0.3, 0.3214, 0.4, 0.25, 0.4, 0.3125, 0.3, 0.3125, 0.3, 0.25, 0.4, 0.1875, 0.4, 0.25, 0.3, 0.25, 0.3, 0.1875, 0.2933, 0.3125, 0.3, 0.3125, 0.3, 0.3214, 0.2176, 0.25, 0.3, 0.25, 0.3, 0.3125, 0.2933, 0.3125, 0.2, 0.2402, 0.2, 0.1875, 0.3, 0.1875, 0.3, 0.25, 0.2176, 0.25, 0.3, 0.125, 0.3, 0.1875, 0.2, 0.1875, 0.2, 0.125, 0.3, 0.0625, 0.3, 0.125, 0.2, 0.125, 0.2, 0.0625, 0.25, 0.0, 0.3, 0.0625, 0.2, 0.0625, 0.2, 0.0625, 0.2, 0.125, 0.1, 0.125, 0.1, 0.0625, 0.15, 0.0, 0.2, 0.0625, 0.1, 0.0625, 0.1212, 0.2989, 0.1, 0.294, 0.1, 0.25, 0.1824, 0.25, 0.2, 0.1875, 0.2, 0.2402, 0.1824, 0.25, 0.1, 0.25, 0.1, 0.1875, 0.2, 0.125, 0.2, 0.1875, 0.1, 0.1875, 0.1, 0.125, 0.04516, 0.25, 0.1, 0.25, 0.1, 0.294, 0.09202, 0.3044, 0.06495, 0.2856, 5.96e-08, 0.1875, 0.1, 0.1875, 0.1, 0.25, 0.04516, 0.25, 4.798e-08, 0.1997, 0.1, 0.125, 0.1, 0.1875, 5.96e-08, 0.1875, 0.0, 0.125, 0.1, 0.0625, 0.1, 0.125, 0.0, 0.125, 0.0, 0.0625, 0.05, 0.0, 0.1, 0.0625, 0.0, 0.0625, 1.0, 0.0625, 1.0, 0.125, 0.9, 0.125, 0.9, 0.0625, 0.95, 0.0, 1.0, 0.0625, 0.9, 0.0625, 0.9, 0.1875, 1.0, 0.1875, 1.0, 0.1997, 0.9, 0.1997, 1.0, 0.125, 1.0, 0.1875, 0.9, 0.1875, 0.9, 0.125, 0.8224, 0.3125, 0.8, 0.3125, 0.8, 0.25, 0.8548, 0.25, 0.9, 0.1875, 0.9, 0.1997, 0.8548, 0.25, 0.8, 0.25, 0.8, 0.1875, 0.9, 0.125, 0.9, 0.1875, 0.8, 0.1875, 0.8, 0.125, 0.9, 0.0625, 0.9, 0.125, 0.8, 0.125, 0.8, 0.0625, 0.85, 0.0, 0.9, 0.0625, 0.8, 0.0625, 0.8, 0.375, 0.804, 0.375, 0.8, 0.4001, 0.804, 0.375, 0.8, 0.375, 0.8, 0.3125, 0.8224, 0.3125, 0.75, 0.0, 0.8, 0.0625, 0.7, 0.0625, 0.7893, 0.5, 0.7, 0.5, 0.7, 0.4375, 0.7965, 0.4375, 0.7949, 0.4913, 0.7, 0.4375, 0.7, 0.375, 0.8, 0.375, 0.8, 0.4001, 0.7965, 0.4375, 0.8, 0.3125, 0.8, 0.375, 0.7, 0.375, 0.7, 0.3125, 0.8, 0.25, 0.8, 0.3125, 0.7, 0.3125, 0.7, 0.25, 0.8, 0.1875, 0.8, 0.25, 0.7, 0.25, 0.7, 0.1875, 0.8, 0.125, 0.8, 0.1875, 0.7, 0.1875, 0.7, 0.125, 0.8, 0.0625, 0.8, 0.125, 0.7, 0.125, 0.7, 0.0625, 0.5595, 0.09513, 0.5452, 0.0927, 0.5124, 0.08288, 0.4837, 0.06967, 0.4648, 0.05672, 0.4648, 0.03298, 0.4837, 0.02003, 0.5001, 0.0125, 0.6125, 0.0125, 0.6125, 0.09844, 0.5807, 0.09736, 0.5452, 0.922, 0.5807, 0.9175, 0.6125, 0.9161, 0.6125, 0.9875, 0.5062, 0.9875, 0.4837, 0.9671, 0.48, 0.9621, 0.4837, 0.9571, 0.5124, 0.9311, 0.5171, 0.9284, 0.6125, 0.0125, 0.6125, 0.0, 0.6197, 0.0, 0.625, 0.0125, 0.6125, 0.9875, 0.625, 0.9875, 0.625, 0.9947, 0.6125, 1.0, 0.8625, 0.7375, 0.875, 0.7375, 0.875, 0.7447, 0.8625, 0.75, 0.5039, 0.9966, 0.5062, 0.9875, 0.6125, 0.9875, 0.6125, 1.0, 0.5087, 1.0, 0.6125, 0.0125, 0.5001, 0.0125, 0.5087, 0.0, 0.6125, 0.0, 0.7818, 0.7375, 0.8625, 0.7375, 0.8625, 0.75, 0.7883, 0.75, 0.6198, 0.9143, 0.625, 0.9133, 0.625, 0.9875, 0.6125, 0.9875, 0.6125, 0.9161, 0.875, 0.6504, 0.875, 0.7375, 0.8625, 0.7375, 0.8625, 0.6477, 0.6125, 0.09844, 0.6125, 0.0125, 0.625, 0.0125, 0.625, 0.09964, 0.6198, 0.09929, 0.7, 0.0625, 0.7, 0.125, 0.6, 0.125, 0.6, 0.0625, 0.65, 0.0, 0.7, 0.0625, 0.6, 0.0625, 0.7, 0.4375, 0.7, 0.5, 0.6, 0.5, 0.6, 0.4375, 0.7, 0.375, 0.7, 0.4375, 0.6, 0.4375, 0.6, 0.375, 0.7, 0.3125, 0.7, 0.375, 0.6, 0.375, 0.6, 0.3125, 0.7, 0.25, 0.7, 0.3125, 0.6, 0.3125, 0.6, 0.25, 0.7, 0.1875, 0.7, 0.25, 0.6, 0.25, 0.6, 0.1875, 0.7, 0.125, 0.7, 0.1875, 0.6, 0.1875, 0.6, 0.125, 0.6, 0.1875, 0.6, 0.25, 0.5, 0.25, 0.5, 0.1875, 0.6, 0.125, 0.6, 0.1875, 0.5, 0.1875, 0.5, 0.125, 0.6, 0.0625, 0.6, 0.125, 0.5, 0.125, 0.5, 0.0625, 0.55, 0.0, 0.6, 0.0625, 0.5, 0.0625, 0.6, 0.4375, 0.6, 0.5, 0.5, 0.5, 0.5, 0.4375, 0.6, 0.375, 0.6, 0.4375, 0.5, 0.4375, 0.5, 0.375, 0.6, 0.3125, 0.6, 0.375, 0.5, 0.375, 0.5, 0.3125, 0.6, 0.25, 0.6, 0.3125, 0.5, 0.3125, 0.5, 0.25, 0.5, 0.375, 0.5, 0.4375, 0.4, 0.4375, 0.4, 0.375, 0.5, 0.3125, 0.5, 0.375, 0.4, 0.375, 0.4, 0.3125, 0.5, 0.25, 0.5, 0.3125, 0.4, 0.3125, 0.4, 0.25, 0.5, 0.1875, 0.5, 0.25, 0.4, 0.25, 0.4, 0.1875, 0.5, 0.125, 0.5, 0.1875, 0.4, 0.1875, 0.4, 0.125, 0.5, 0.0625, 0.5, 0.125, 0.4, 0.125, 0.4, 0.0625, 0.45, 0.0, 0.5, 0.0625, 0.4, 0.0625, 0.5, 0.4375, 0.5, 0.5, 0.4, 0.5, 0.4, 0.4375, 0.4, 0.125, 0.4, 0.1875, 0.3, 0.1875, 0.3, 0.125, 0.4, 0.0625, 0.4, 0.125, 0.3, 0.125, 0.3, 0.0625, 0.35, 0.0, 0.4, 0.0625, 0.3, 0.0625, 0.3225, 0.4375, 0.4, 0.4375, 0.4, 0.5, 0.3317, 0.5, 0.3248, 0.4913, 0.3139, 0.375, 0.4, 0.375, 0.4, 0.4375, 0.3225, 0.4375, 0.3, 0.3125, 0.4, 0.3125, 0.4, 0.375, 0.3139, 0.375, 0.3, 0.3214, 0.4, 0.25, 0.4, 0.3125, 0.3, 0.3125, 0.3, 0.25, 0.4, 0.1875, 0.4, 0.25, 0.3, 0.25, 0.3, 0.1875, 0.2933, 0.3125, 0.3, 0.3125, 0.3, 0.3214, 0.3, 0.25, 0.3, 0.3125, 0.2933, 0.3125, 0.2176, 0.25, 0.2, 0.2402, 0.2, 0.1875, 0.3, 0.1875, 0.3, 0.25, 0.2176, 0.25, 0.3, 0.125, 0.3, 0.1875, 0.2, 0.1875, 0.2, 0.125, 0.3, 0.0625, 0.3, 0.125, 0.2, 0.125, 0.2, 0.0625, 0.25, 0.0, 0.3, 0.0625, 0.2, 0.0625, 0.2, 0.0625, 0.2, 0.125, 0.1, 0.125, 0.1, 0.0625, 0.15, 0.0, 0.2, 0.0625, 0.1, 0.0625, 0.1, 0.3125, 0.1067, 0.3125, 0.1, 0.3214, 0.1067, 0.3125, 0.1, 0.3125, 0.1, 0.25, 0.1824, 0.25, 0.2, 0.1875, 0.2, 0.2402, 0.1824, 0.25, 0.1, 0.25, 0.1, 0.1875, 0.2, 0.125, 0.2, 0.1875, 0.1, 0.1875, 0.1, 0.125, 0.0, 0.375, 0.0, 0.3125, 0.1, 0.3125, 0.1, 0.3214, 0.08612, 0.375, 0.1, 0.25, 0.1, 0.3125, 0.0, 0.3125, 0.0, 0.25, 0.1, 0.1875, 0.1, 0.25, 0.0, 0.25, 5.96e-08, 0.1875, 0.1, 0.125, 0.1, 0.1875, 5.96e-08, 0.1875, 0.0, 0.125, 0.1, 0.0625, 0.1, 0.125, 0.0, 0.125, 0.0, 0.0625, 0.05, 0.0, 0.1, 0.0625, 0.0, 0.0625, 0.06833, 0.5, 0.0, 0.5, 0.0, 0.4375, 0.07754, 0.4375, 0.07522, 0.4913, 0.07754, 0.4375, 0.0, 0.4375, 0.0, 0.375, 0.08612, 0.375, 1.0, 0.0625, 1.0, 0.125, 0.9, 0.125, 0.9, 0.0625, 0.95, 0.0, 1.0, 0.0625, 0.9, 0.0625, 1.0, 0.4375, 1.0, 0.5, 0.9, 0.5, 0.9, 0.4375, 1.0, 0.375, 1.0, 0.4375, 0.9, 0.4375, 0.9, 0.375, 1.0, 0.3125, 1.0, 0.375, 0.9, 0.375, 0.9, 0.3125, 1.0, 0.25, 1.0, 0.3125, 0.9, 0.3125, 0.9, 0.25, 1.0, 0.1875, 1.0, 0.25, 0.9, 0.25, 0.9, 0.1875, 1.0, 0.125, 1.0, 0.1875, 0.9, 0.1875, 0.9, 0.125, 0.9, 0.25, 0.9, 0.3125, 0.8, 0.3125, 0.8, 0.25, 0.9, 0.1875, 0.9, 0.25, 0.8, 0.25, 0.8, 0.1875, 0.9, 0.125, 0.9, 0.1875, 0.8, 0.1875, 0.8, 0.125, 0.9, 0.0625, 0.9, 0.125, 0.8, 0.125, 0.8, 0.0625, 0.85, 0.0, 0.9, 0.0625, 0.8, 0.0625, 0.9, 0.4375, 0.9, 0.5, 0.8, 0.5, 0.8, 0.4375, 0.9, 0.375, 0.9, 0.4375, 0.8, 0.4375, 0.8, 0.375, 0.9, 0.3125, 0.9, 0.375, 0.8, 0.375, 0.8, 0.3125, 0.75, 0.0, 0.8, 0.0625, 0.7, 0.0625, 0.8, 0.4375, 0.8, 0.5, 0.7, 0.5, 0.7, 0.4375, 0.8, 0.375, 0.8, 0.4375, 0.7, 0.4375, 0.7, 0.375, 0.8, 0.3125, 0.8, 0.375, 0.7, 0.375, 0.7, 0.3125, 0.8, 0.25, 0.8, 0.3125, 0.7, 0.3125, 0.7, 0.25, 0.8, 0.1875, 0.8, 0.25, 0.7, 0.25, 0.7, 0.1875, 0.8, 0.125, 0.8, 0.1875, 0.7, 0.1875, 0.7, 0.125, 0.8, 0.0625, 0.8, 0.125, 0.7, 0.125, 0.7, 0.0625, 0.5452, 0.9162, 0.5171, 0.9098, 0.5124, 0.9071, 0.4837, 0.881, 0.48, 0.876, 0.4837, 0.8711, 0.5124, 0.845, 0.5171, 0.8423, 0.5452, 0.8359, 0.5807, 0.8314, 0.6125, 0.8301, 0.6125, 0.922, 0.5807, 0.9207, 0.7999, 0.75, 0.7022, 0.75, 0.6957, 0.7375, 0.8064, 0.7375, 0.6198, 0.8282, 0.625, 0.8272, 0.625, 0.9249, 0.6198, 0.9239, 0.6125, 0.922, 0.6125, 0.8301, 0.7, 0.0625, 0.7, 0.125, 0.6, 0.125, 0.6, 0.0625, 0.65, 0.0, 0.7, 0.0625, 0.6, 0.0625, 0.6, 0.4705, 0.6, 0.4375, 0.7, 0.4375, 0.7, 0.5, 0.6063, 0.5, 0.6006, 0.4913, 0.7, 0.375, 0.7, 0.4375, 0.6, 0.4375, 0.6, 0.375, 0.7, 0.3125, 0.7, 0.375, 0.6, 0.375, 0.6, 0.3125, 0.7, 0.25, 0.7, 0.3125, 0.6, 0.3125, 0.6, 0.25, 0.7, 0.1875, 0.7, 0.25, 0.6, 0.25, 0.6, 0.1875, 0.7, 0.125, 0.7, 0.1875, 0.6, 0.1875, 0.6, 0.125, 0.5, 0.211, 0.5, 0.1875, 0.6, 0.1875, 0.6, 0.25, 0.5351, 0.25, 0.6, 0.125, 0.6, 0.1875, 0.5, 0.1875, 0.5, 0.125, 0.6, 0.0625, 0.6, 0.125, 0.5, 0.125, 0.5, 0.0625, 0.55, 0.0, 0.6, 0.0625, 0.5, 0.0625, 0.5983, 0.4375, 0.6, 0.4375, 0.6, 0.4705, 0.5883, 0.375, 0.6, 0.375, 0.6, 0.4375, 0.5983, 0.4375, 0.569, 0.3125, 0.6, 0.3125, 0.6, 0.375, 0.5883, 0.375, 0.5351, 0.25, 0.6, 0.25, 0.6, 0.3125, 0.569, 0.3125, 0.4, 0.211, 0.4, 0.1875, 0.5, 0.1875, 0.5, 0.211, 0.5, 0.125, 0.5, 0.1875, 0.4, 0.1875, 0.4, 0.125, 0.5, 0.0625, 0.5, 0.125, 0.4, 0.125, 0.4, 0.0625, 0.45, 0.0, 0.5, 0.0625, 0.4, 0.0625, 0.4, 0.125, 0.4, 0.1875, 0.3, 0.1875, 0.3, 0.125, 0.4, 0.0625, 0.4, 0.125, 0.3, 0.125, 0.3, 0.0625, 0.35, 0.0, 0.4, 0.0625, 0.3, 0.0625, 0.3161, 0.3125, 0.3119, 0.3166, 0.3098, 0.3125, 0.3161, 0.3125, 0.3098, 0.3125, 0.3, 0.2992, 0.3, 0.25, 0.3649, 0.25, 0.3386, 0.2967, 0.4, 0.1875, 0.4, 0.211, 0.3649, 0.25, 0.3, 0.25, 0.3, 0.1875, 0.2176, 0.25, 0.3, 0.25, 0.3, 0.2992, 0.2834, 0.3032, 0.2, 0.2402, 0.2, 0.1875, 0.3, 0.1875, 0.3, 0.25, 0.2176, 0.25, 0.3, 0.125, 0.3, 0.1875, 0.2, 0.1875, 0.2, 0.125, 0.3, 0.0625, 0.3, 0.125, 0.2, 0.125, 0.2, 0.0625, 0.25, 0.0, 0.3, 0.0625, 0.2, 0.0625, 0.2, 0.0625, 0.2, 0.125, 0.1, 0.125, 0.1, 0.0625, 0.15, 0.0, 0.2, 0.0625, 0.1, 0.0625, 0.1, 0.3125, 0.1067, 0.3125, 0.1, 0.3214, 0.1067, 0.3125, 0.1, 0.3125, 0.1, 0.25, 0.1824, 0.25, 0.2, 0.1875, 0.2, 0.2402, 0.1824, 0.25, 0.1, 0.25, 0.1, 0.1875, 0.2, 0.125, 0.2, 0.1875, 0.1, 0.1875, 0.1, 0.125, 0.0, 0.375, 0.0, 0.3125, 0.1, 0.3125, 0.1, 0.3214, 0.08612, 0.375, 0.1, 0.25, 0.1, 0.3125, 0.0, 0.3125, 0.0, 0.25, 0.1, 0.1875, 0.1, 0.25, 0.0, 0.25, 5.96e-08, 0.1875, 0.1, 0.125, 0.1, 0.1875, 5.96e-08, 0.1875, 0.0, 0.125, 0.1, 0.0625, 0.1, 0.125, 0.0, 0.125, 0.0, 0.0625, 0.05, 0.0, 0.1, 0.0625, 0.0, 0.0625, 0.06833, 0.5, 0.0, 0.5, 0.0, 0.4375, 0.07754, 0.4375, 0.07522, 0.4913, 0.07754, 0.4375, 0.0, 0.4375, 0.0, 0.375, 0.08612, 0.375, 1.0, 0.0625, 1.0, 0.125, 0.9, 0.125, 0.9, 0.0625, 0.95, 0.0, 1.0, 0.0625, 0.9, 0.0625, 1.0, 0.4375, 1.0, 0.5, 0.9, 0.5, 0.9, 0.4375, 1.0, 0.375, 1.0, 0.4375, 0.9, 0.4375, 0.9, 0.375, 1.0, 0.3125, 1.0, 0.375, 0.9, 0.375, 0.9, 0.3125, 1.0, 0.25, 1.0, 0.3125, 0.9, 0.3125, 0.9, 0.25, 1.0, 0.1875, 1.0, 0.25, 0.9, 0.25, 0.9, 0.1875, 1.0, 0.125, 1.0, 0.1875, 0.9, 0.1875, 0.9, 0.125, 0.9, 0.25, 0.9, 0.3125, 0.8, 0.3125, 0.8, 0.25, 0.9, 0.1875, 0.9, 0.25, 0.8, 0.25, 0.8, 0.1875, 0.9, 0.125, 0.9, 0.1875, 0.8, 0.1875, 0.8, 0.125, 0.9, 0.0625, 0.9, 0.125, 0.8, 0.125, 0.8, 0.0625, 0.85, 0.0, 0.9, 0.0625, 0.8, 0.0625, 0.9, 0.4375, 0.9, 0.5, 0.8, 0.5, 0.8, 0.4375, 0.9, 0.375, 0.9, 0.4375, 0.8, 0.4375, 0.8, 0.375, 0.9, 0.3125, 0.9, 0.375, 0.8, 0.375, 0.8, 0.3125, 0.75, 0.0, 0.8, 0.0625, 0.7, 0.0625, 0.8, 0.4375, 0.8, 0.5, 0.7, 0.5, 0.7, 0.4375, 0.8, 0.375, 0.8, 0.4375, 0.7, 0.4375, 0.7, 0.375, 0.8, 0.3125, 0.8, 0.375, 0.7, 0.375, 0.7, 0.3125, 0.8, 0.25, 0.8, 0.3125, 0.7, 0.3125, 0.7, 0.25, 0.8, 0.1875, 0.8, 0.25, 0.7, 0.25, 0.7, 0.1875, 0.8, 0.125, 0.8, 0.1875, 0.7, 0.1875, 0.7, 0.125, 0.8, 0.0625, 0.8, 0.125, 0.7, 0.125, 0.7, 0.0625, 0.48, 0.7896, 0.4837, 0.7846, 0.5082, 0.7625, 0.6125, 0.7625, 0.6125, 0.8356, 0.5807, 0.8343, 0.5452, 0.8298, 0.5171, 0.8234, 0.5124, 0.8207, 0.4837, 0.7946, 0.5452, 0.6596, 0.5807, 0.6536, 0.6002, 0.6525, 0.6125, 0.6521, 0.6125, 0.7375, 0.5052, 0.7375, 0.4837, 0.7276, 0.469, 0.7176, 0.469, 0.6927, 0.4837, 0.6827, 0.5124, 0.6695, 0.6125, 0.7375, 0.625, 0.7375, 0.625, 0.7482, 0.6125, 0.75, 0.6375, 0.7375, 0.6375, 0.75, 0.625, 0.7482, 0.625, 0.7375, 0.6125, 0.7625, 0.6125, 0.75, 0.625, 0.7482, 0.625, 0.7625, 0.5124, 0.751, 0.5146, 0.75, 0.6125, 0.75, 0.6125, 0.7625, 0.5082, 0.7625, 0.5064, 0.7553, 0.5052, 0.7375, 0.6125, 0.7375, 0.6125, 0.75, 0.5146, 0.75, 0.5124, 0.748, 0.7134, 0.75, 0.6375, 0.75, 0.6375, 0.7375, 0.72, 0.7375, 0.6125, 0.8356, 0.6125, 0.7625, 0.625, 0.7625, 0.625, 0.8384, 0.6198, 0.8375, 0.6375, 0.6483, 0.6375, 0.7375, 0.625, 0.7375, 0.625, 0.6509, 0.6198, 0.6513, 0.625, 0.6509, 0.625, 0.7375, 0.6125, 0.7375, 0.6125, 0.6521, 0.7, 0.0625, 0.7, 0.125, 0.6, 0.125, 0.6, 0.0625, 0.65, 0.0, 0.7, 0.0625, 0.6, 0.0625, 0.7, 0.4375, 0.7, 0.5, 0.6, 0.5, 0.6, 0.4375, 0.7, 0.375, 0.7, 0.4375, 0.6, 0.4375, 0.6, 0.375, 0.7, 0.3125, 0.7, 0.375, 0.6, 0.375, 0.6, 0.3125, 0.7, 0.25, 0.7, 0.3125, 0.6, 0.3125, 0.6, 0.25, 0.7, 0.1875, 0.7, 0.25, 0.6, 0.25, 0.6, 0.1875, 0.7, 0.125, 0.7, 0.1875, 0.6, 0.1875, 0.6, 0.125, 0.6, 0.1875, 0.6, 0.25, 0.5, 0.25, 0.5, 0.1875, 0.6, 0.125, 0.6, 0.1875, 0.5, 0.1875, 0.5, 0.125, 0.6, 0.0625, 0.6, 0.125, 0.5, 0.125, 0.5, 0.0625, 0.55, 0.0, 0.6, 0.0625, 0.5, 0.0625, 0.6, 0.4375, 0.6, 0.5, 0.5, 0.5, 0.5, 0.4375, 0.6, 0.375, 0.6, 0.4375, 0.5, 0.4375, 0.5, 0.375, 0.6, 0.3125, 0.6, 0.375, 0.5, 0.375, 0.5, 0.3125, 0.6, 0.25, 0.6, 0.3125, 0.5, 0.3125, 0.5, 0.25, 0.5, 0.375, 0.5, 0.4375, 0.4, 0.4375, 0.4, 0.375, 0.5, 0.3125, 0.5, 0.375, 0.4, 0.375, 0.4, 0.3125, 0.5, 0.25, 0.5, 0.3125, 0.4, 0.3125, 0.4, 0.25, 0.5, 0.1875, 0.5, 0.25, 0.4, 0.25, 0.4, 0.1875, 0.5, 0.125, 0.5, 0.1875, 0.4, 0.1875, 0.4, 0.125, 0.5, 0.0625, 0.5, 0.125, 0.4, 0.125, 0.4, 0.0625, 0.45, 0.0, 0.5, 0.0625, 0.4, 0.0625, 0.5, 0.4375, 0.5, 0.5, 0.4, 0.5, 0.4, 0.4375, 0.4, 0.125, 0.4, 0.1875, 0.3, 0.1875, 0.3, 0.125, 0.4, 0.0625, 0.4, 0.125, 0.3, 0.125, 0.3, 0.0625, 0.35, 0.0, 0.4, 0.0625, 0.3, 0.0625, 0.4, 0.4375, 0.4, 0.5, 0.3, 0.5, 0.3, 0.4375, 0.4, 0.375, 0.4, 0.4375, 0.3, 0.4375, 0.3, 0.375, 0.4, 0.3125, 0.4, 0.375, 0.3, 0.375, 0.3, 0.3125, 0.4, 0.25, 0.4, 0.3125, 0.3, 0.3125, 0.3, 0.25, 0.4, 0.1875, 0.4, 0.25, 0.3, 0.25, 0.3, 0.1875, 0.3, 0.3125, 0.3, 0.375, 0.2, 0.375, 0.2, 0.3125, 0.3, 0.25, 0.3, 0.3125, 0.2, 0.3125, 0.2, 0.25, 0.3, 0.1875, 0.3, 0.25, 0.2, 0.25, 0.2, 0.1875, 0.3, 0.125, 0.3, 0.1875, 0.2, 0.1875, 0.2, 0.125, 0.3, 0.0625, 0.3, 0.125, 0.2, 0.125, 0.2, 0.0625, 0.25, 0.0, 0.3, 0.0625, 0.2, 0.0625, 0.3, 0.4375, 0.3, 0.5, 0.2, 0.5, 0.2, 0.4375, 0.3, 0.375, 0.3, 0.4375, 0.2, 0.4375, 0.2, 0.375, 0.2, 0.0625, 0.2, 0.125, 0.1, 0.125, 0.1, 0.0625, 0.15, 0.0, 0.2, 0.0625, 0.1, 0.0625, 0.2, 0.4375, 0.2, 0.5, 0.1, 0.5, 0.1, 0.4375, 0.2, 0.375, 0.2, 0.4375, 0.1, 0.4375, 0.1, 0.375, 0.2, 0.3125, 0.2, 0.375, 0.1, 0.375, 0.1, 0.3125, 0.2, 0.25, 0.2, 0.3125, 0.1, 0.3125, 0.1, 0.25, 0.2, 0.1875, 0.2, 0.25, 0.1, 0.25, 0.1, 0.1875, 0.2, 0.125, 0.2, 0.1875, 0.1, 0.1875, 0.1, 0.125, 0.04808, 0.3125, 0.1, 0.3125, 0.1, 0.375, 0.06945, 0.375, 0.01049, 0.25, 0.1, 0.25, 0.1, 0.3125, 0.04808, 0.3125, 5.96e-08, 0.1875, 0.1, 0.1875, 0.1, 0.25, 0.01049, 0.25, 1.114e-08, 0.2383, 0.1, 0.125, 0.1, 0.1875, 5.96e-08, 0.1875, 0.0, 0.125, 0.1, 0.0625, 0.1, 0.125, 0.0, 0.125, 0.0, 0.0625, 0.09276, 0.5, 0.1, 0.5, 0.1, 0.5064, 0.09859, 0.5062, 0.05, 0.0, 0.1, 0.0625, 0.0, 0.0625, 0.08061, 0.4375, 0.1, 0.4375, 0.1, 0.5, 0.09276, 0.5, 0.08361, 0.4913, 0.06945, 0.375, 0.1, 0.375, 0.1, 0.4375, 0.08061, 0.4375, 1.0, 0.0625, 1.0, 0.125, 0.9, 0.125, 0.9, 0.0625, 0.95, 0.0, 1.0, 0.0625, 0.9, 0.0625, 0.9, 0.1875, 1.0, 0.1875, 1.0, 0.2383, 0.9, 0.2383, 1.0, 0.125, 1.0, 0.1875, 0.9, 0.1875, 0.9, 0.125, 0.8519, 0.3125, 0.8, 0.3125, 0.8, 0.25, 0.8895, 0.25, 0.9, 0.1875, 0.9, 0.2383, 0.8895, 0.25, 0.8, 0.25, 0.8, 0.1875, 0.9, 0.125, 0.9, 0.1875, 0.8, 0.1875, 0.8, 0.125, 0.9, 0.0625, 0.9, 0.125, 0.8, 0.125, 0.8, 0.0625, 0.8, 0.5064, 0.8, 0.5, 0.8072, 0.5, 0.8014, 0.5062, 0.85, 0.0, 0.9, 0.0625, 0.8, 0.0625, 0.8, 0.5, 0.8, 0.4375, 0.8194, 0.4375, 0.8164, 0.4913, 0.8072, 0.5, 0.8194, 0.4375, 0.8, 0.4375, 0.8, 0.375, 0.8305, 0.375, 0.8305, 0.375, 0.8, 0.375, 0.8, 0.3125, 0.8519, 0.3125, 0.75, 0.0, 0.8, 0.0625, 0.7, 0.0625, 0.8, 0.4375, 0.8, 0.5, 0.7, 0.5, 0.7, 0.4375, 0.8, 0.375, 0.8, 0.4375, 0.7, 0.4375, 0.7, 0.375, 0.8, 0.3125, 0.8, 0.375, 0.7, 0.375, 0.7, 0.3125, 0.8, 0.25, 0.8, 0.3125, 0.7, 0.3125, 0.7, 0.25, 0.8, 0.1875, 0.8, 0.25, 0.7, 0.25, 0.7, 0.1875, 0.8, 0.125, 0.8, 0.1875, 0.7, 0.1875, 0.7, 0.125, 0.8, 0.0625, 0.8, 0.125, 0.7, 0.125, 0.7, 0.0625, 0.4793, 0.1082, 0.4837, 0.1052, 0.5124, 0.09195, 0.5452, 0.08213, 0.5807, 0.07609, 0.6125, 0.07433, 0.6125, 0.1695, 0.5807, 0.1678, 0.5452, 0.1617, 0.5124, 0.1519, 0.4837, 0.1387, 0.4793, 0.1357, 0.8745, 0.5751, 0.875, 0.5755, 0.875, 0.6806, 0.8745, 0.6811, 0.8625, 0.6836, 0.8625, 0.5725, 0.6198, 0.0712, 0.625, 0.06939, 0.625, 0.1745, 0.6198, 0.1727, 0.6125, 0.1695, 0.6125, 0.07433, 0.7, 0.0625, 0.7, 0.125, 0.6, 0.125, 0.6, 0.0625, 0.65, 0.0, 0.7, 0.0625, 0.6, 0.0625, 0.7, 0.4375, 0.7, 0.5, 0.6, 0.5, 0.6, 0.4375, 0.7, 0.375, 0.7, 0.4375, 0.6, 0.4375, 0.6, 0.375, 0.7, 0.3125, 0.7, 0.375, 0.6, 0.375, 0.6, 0.3125, 0.7, 0.25, 0.7, 0.3125, 0.6, 0.3125, 0.6, 0.25, 0.7, 0.1875, 0.7, 0.25, 0.6, 0.25, 0.6, 0.1875, 0.7, 0.125, 0.7, 0.1875, 0.6, 0.1875, 0.6, 0.125, 0.6, 0.1875, 0.6, 0.25, 0.5, 0.25, 0.5, 0.1875, 0.6, 0.125, 0.6, 0.1875, 0.5, 0.1875, 0.5, 0.125, 0.6, 0.0625, 0.6, 0.125, 0.5, 0.125, 0.5, 0.0625, 0.55, 0.0, 0.6, 0.0625, 0.5, 0.0625, 0.6, 0.4375, 0.6, 0.5, 0.5, 0.5, 0.5, 0.4375, 0.6, 0.375, 0.6, 0.4375, 0.5, 0.4375, 0.5, 0.375, 0.6, 0.3125, 0.6, 0.375, 0.5, 0.375, 0.5, 0.3125, 0.6, 0.25, 0.6, 0.3125, 0.5, 0.3125, 0.5, 0.25, 0.5, 0.375, 0.5, 0.4375, 0.4, 0.4375, 0.4, 0.375, 0.5, 0.3125, 0.5, 0.375, 0.4, 0.375, 0.4, 0.3125, 0.5, 0.25, 0.5, 0.3125, 0.4, 0.3125, 0.4, 0.25, 0.5, 0.1875, 0.5, 0.25, 0.4, 0.25, 0.4, 0.1875, 0.5, 0.125, 0.5, 0.1875, 0.4, 0.1875, 0.4, 0.125, 0.5, 0.0625, 0.5, 0.125, 0.4, 0.125, 0.4, 0.0625, 0.45, 0.0, 0.5, 0.0625, 0.4, 0.0625, 0.5, 0.4375, 0.5, 0.5, 0.4, 0.5, 0.4, 0.4375, 0.4, 0.125, 0.4, 0.1875, 0.3, 0.1875, 0.3, 0.125, 0.4, 0.0625, 0.4, 0.125, 0.3, 0.125, 0.3, 0.0625, 0.35, 0.0, 0.4, 0.0625, 0.3, 0.0625, 0.4, 0.4375, 0.4, 0.5, 0.3, 0.5, 0.3, 0.4375, 0.4, 0.375, 0.4, 0.4375, 0.3, 0.4375, 0.3, 0.375, 0.4, 0.3125, 0.4, 0.375, 0.3, 0.375, 0.3, 0.3125, 0.4, 0.25, 0.4, 0.3125, 0.3, 0.3125, 0.3, 0.25, 0.4, 0.1875, 0.4, 0.25, 0.3, 0.25, 0.3, 0.1875, 0.3, 0.3125, 0.3, 0.375, 0.2, 0.375, 0.2, 0.3125, 0.3, 0.25, 0.3, 0.3125, 0.2, 0.3125, 0.2, 0.25, 0.3, 0.1875, 0.3, 0.25, 0.2, 0.25, 0.2, 0.1875, 0.3, 0.125, 0.3, 0.1875, 0.2, 0.1875, 0.2, 0.125, 0.3, 0.0625, 0.3, 0.125, 0.2, 0.125, 0.2, 0.0625, 0.25, 0.0, 0.3, 0.0625, 0.2, 0.0625, 0.3, 0.4375, 0.3, 0.5, 0.2, 0.5, 0.2, 0.4375, 0.3, 0.375, 0.3, 0.4375, 0.2, 0.4375, 0.2, 0.375, 0.2, 0.0625, 0.2, 0.125, 0.1, 0.125, 0.1, 0.0625, 0.15, 0.0, 0.2, 0.0625, 0.1, 0.0625, 0.2, 0.4375, 0.2, 0.5, 0.1, 0.5, 0.1, 0.4375, 0.2, 0.375, 0.2, 0.4375, 0.1, 0.4375, 0.1, 0.375, 0.2, 0.3125, 0.2, 0.375, 0.1, 0.375, 0.1, 0.3125, 0.2, 0.25, 0.2, 0.3125, 0.1, 0.3125, 0.1, 0.25, 0.2, 0.1875, 0.2, 0.25, 0.1, 0.25, 0.1, 0.1875, 0.2, 0.125, 0.2, 0.1875, 0.1, 0.1875, 0.1, 0.125, 0.1, 0.3125, 0.1, 0.375, 0.0, 0.375, 0.0, 0.3125, 0.1, 0.25, 0.1, 0.3125, 0.0, 0.3125, 0.0, 0.25, 0.1, 0.1875, 0.1, 0.25, 0.0, 0.25, 5.96e-08, 0.1875, 0.1, 0.125, 0.1, 0.1875, 5.96e-08, 0.1875, 0.0, 0.125, 0.1, 0.0625, 0.1, 0.125, 0.0, 0.125, 0.0, 0.0625, 0.05, 0.0, 0.1, 0.0625, 0.0, 0.0625, 0.1, 0.4375, 0.1, 0.5, 0.0, 0.5, 0.0, 0.4375, 0.1, 0.375, 0.1, 0.4375, 0.0, 0.4375, 0.0, 0.375, 1.0, 0.0625, 1.0, 0.125, 0.9, 0.125, 0.9, 0.0625, 0.95, 0.0, 1.0, 0.0625, 0.9, 0.0625, 1.0, 0.4375, 1.0, 0.5, 0.9, 0.5, 0.9, 0.4375, 1.0, 0.375, 1.0, 0.4375, 0.9, 0.4375, 0.9, 0.375, 1.0, 0.3125, 1.0, 0.375, 0.9, 0.375, 0.9, 0.3125, 1.0, 0.25, 1.0, 0.3125, 0.9, 0.3125, 0.9, 0.25, 1.0, 0.1875, 1.0, 0.25, 0.9, 0.25, 0.9, 0.1875, 1.0, 0.125, 1.0, 0.1875, 0.9, 0.1875, 0.9, 0.125, 0.9, 0.25, 0.9, 0.3125, 0.8, 0.3125, 0.8, 0.25, 0.9, 0.1875, 0.9, 0.25, 0.8, 0.25, 0.8, 0.1875, 0.9, 0.125, 0.9, 0.1875, 0.8, 0.1875, 0.8, 0.125, 0.9, 0.0625, 0.9, 0.125, 0.8, 0.125, 0.8, 0.0625, 0.85, 0.0, 0.9, 0.0625, 0.8, 0.0625, 0.9, 0.4375, 0.9, 0.5, 0.8, 0.5, 0.8, 0.4375, 0.9, 0.375, 0.9, 0.4375, 0.8, 0.4375, 0.8, 0.375, 0.9, 0.3125, 0.9, 0.375, 0.8, 0.375, 0.8, 0.3125, 0.75, 0.0, 0.8, 0.0625, 0.7, 0.0625, 0.8, 0.4375, 0.8, 0.5, 0.7, 0.5, 0.7, 0.4375, 0.8, 0.375, 0.8, 0.4375, 0.7, 0.4375, 0.7, 0.375, 0.8, 0.3125, 0.8, 0.375, 0.7, 0.375, 0.7, 0.3125, 0.8, 0.25, 0.8, 0.3125, 0.7, 0.3125, 0.7, 0.25, 0.8, 0.1875, 0.8, 0.25, 0.7, 0.25, 0.7, 0.1875, 0.8, 0.125, 0.8, 0.1875, 0.7, 0.1875, 0.7, 0.125, 0.8, 0.0625, 0.8, 0.125, 0.7, 0.125, 0.7, 0.0625, 0.7, 0.0625, 0.7, 0.125, 0.6, 0.125, 0.6, 0.0625, 0.65, 0.0, 0.7, 0.0625, 0.6, 0.0625, 0.7, 0.4375, 0.7, 0.5, 0.6, 0.5, 0.6, 0.4375, 0.7, 0.375, 0.7, 0.4375, 0.6, 0.4375, 0.6, 0.375, 0.7, 0.3125, 0.7, 0.375, 0.6, 0.375, 0.6, 0.3125, 0.7, 0.25, 0.7, 0.3125, 0.6, 0.3125, 0.6, 0.25, 0.7, 0.1875, 0.7, 0.25, 0.6, 0.25, 0.6, 0.1875, 0.7, 0.125, 0.7, 0.1875, 0.6, 0.1875, 0.6, 0.125, 0.5, 0.2343, 0.5, 0.1875, 0.6, 0.1875, 0.6, 0.25, 0.5141, 0.25, 0.6, 0.125, 0.6, 0.1875, 0.5, 0.1875, 0.5, 0.125, 0.6, 0.0625, 0.6, 0.125, 0.5, 0.125, 0.5, 0.0625, 0.5953, 0.5, 0.6, 0.5, 0.6, 0.505, 0.55, 0.0, 0.6, 0.0625, 0.5, 0.0625, 0.5832, 0.4375, 0.6, 0.4375, 0.6, 0.5, 0.5953, 0.5, 0.5861, 0.4913, 0.5722, 0.375, 0.6, 0.375, 0.6, 0.4375, 0.5832, 0.4375, 0.5511, 0.3125, 0.6, 0.3125, 0.6, 0.375, 0.5722, 0.375, 0.6, 0.25, 0.6, 0.3125, 0.5511, 0.3125, 0.5141, 0.25, 0.4, 0.2343, 0.4, 0.1875, 0.5, 0.1875, 0.5, 0.2343, 0.5, 0.125, 0.5, 0.1875, 0.4, 0.1875, 0.4, 0.125, 0.5, 0.0625, 0.5, 0.125, 0.4, 0.125, 0.4, 0.0625, 0.45, 0.0, 0.5, 0.0625, 0.4, 0.0625, 0.4, 0.125, 0.4, 0.1875, 0.3, 0.1875, 0.3, 0.125, 0.4, 0.0625, 0.4, 0.125, 0.3, 0.125, 0.3, 0.0625, 0.3, 0.505, 0.3, 0.5, 0.3047, 0.5, 0.35, 0.0, 0.4, 0.0625, 0.3, 0.0625, 0.3139, 0.4913, 0.3047, 0.5, 0.3, 0.5, 0.3, 0.4375, 0.3168, 0.4375, 0.3168, 0.4375, 0.3, 0.4375, 0.3, 0.375, 0.3278, 0.375, 0.3278, 0.375, 0.3, 0.375, 0.3, 0.3125, 0.3489, 0.3125, 0.3489, 0.3125, 0.3, 0.3125, 0.3, 0.25, 0.3859, 0.25, 0.4, 0.1875, 0.4, 0.2343, 0.3859, 0.25, 0.3, 0.25, 0.3, 0.1875, 0.3, 0.3125, 0.3, 0.375, 0.2, 0.375, 0.2, 0.3125, 0.3, 0.25, 0.3, 0.3125, 0.2, 0.3125, 0.2, 0.25, 0.3, 0.1875, 0.3, 0.25, 0.2, 0.25, 0.2, 0.1875, 0.3, 0.125, 0.3, 0.1875, 0.2, 0.1875, 0.2, 0.125, 0.3, 0.0625, 0.3, 0.125, 0.2, 0.125, 0.2, 0.0625, 0.25, 0.0, 0.3, 0.0625, 0.2, 0.0625, 0.3, 0.4375, 0.3, 0.5, 0.2, 0.5, 0.2, 0.4375, 0.3, 0.375, 0.3, 0.4375, 0.2, 0.4375, 0.2, 0.375, 0.2, 0.0625, 0.2, 0.125, 0.1, 0.125, 0.1, 0.0625, 0.15, 0.0, 0.2, 0.0625, 0.1, 0.0625, 0.2, 0.4375, 0.2, 0.5, 0.1, 0.5, 0.1, 0.4375, 0.2, 0.375, 0.2, 0.4375, 0.1, 0.4375, 0.1, 0.375, 0.2, 0.3125, 0.2, 0.375, 0.1, 0.375, 0.1, 0.3125, 0.2, 0.25, 0.2, 0.3125, 0.1, 0.3125, 0.1, 0.25, 0.2, 0.1875, 0.2, 0.25, 0.1, 0.25, 0.1, 0.1875, 0.2, 0.125, 0.2, 0.1875, 0.1, 0.1875, 0.1, 0.125, 0.1, 0.3125, 0.1, 0.375, 0.0, 0.375, 0.0, 0.3125, 0.1, 0.25, 0.1, 0.3125, 0.0, 0.3125, 0.0, 0.25, 0.1, 0.1875, 0.1, 0.25, 0.0, 0.25, 5.96e-08, 0.1875, 0.1, 0.125, 0.1, 0.1875, 5.96e-08, 0.1875, 0.0, 0.125, 0.1, 0.0625, 0.1, 0.125, 0.0, 0.125, 0.0, 0.0625, 0.05, 0.0, 0.1, 0.0625, 0.0, 0.0625, 0.1, 0.4375, 0.1, 0.5, 0.0, 0.5, 0.0, 0.4375, 0.1, 0.375, 0.1, 0.4375, 0.0, 0.4375, 0.0, 0.375, 1.0, 0.0625, 1.0, 0.125, 0.9, 0.125, 0.9, 0.0625, 0.95, 0.0, 1.0, 0.0625, 0.9, 0.0625, 1.0, 0.4375, 1.0, 0.5, 0.9, 0.5, 0.9, 0.4375, 1.0, 0.375, 1.0, 0.4375, 0.9, 0.4375, 0.9, 0.375, 1.0, 0.3125, 1.0, 0.375, 0.9, 0.375, 0.9, 0.3125, 1.0, 0.25, 1.0, 0.3125, 0.9, 0.3125, 0.9, 0.25, 1.0, 0.1875, 1.0, 0.25, 0.9, 0.25, 0.9, 0.1875, 1.0, 0.125, 1.0, 0.1875, 0.9, 0.1875, 0.9, 0.125, 0.9, 0.25, 0.9, 0.3125, 0.8, 0.3125, 0.8, 0.25, 0.9, 0.1875, 0.9, 0.25, 0.8, 0.25, 0.8, 0.1875, 0.9, 0.125, 0.9, 0.1875, 0.8, 0.1875, 0.8, 0.125, 0.9, 0.0625, 0.9, 0.125, 0.8, 0.125, 0.8, 0.0625, 0.85, 0.0, 0.9, 0.0625, 0.8, 0.0625, 0.9, 0.4375, 0.9, 0.5, 0.8, 0.5, 0.8, 0.4375, 0.9, 0.375, 0.9, 0.4375, 0.8, 0.4375, 0.8, 0.375, 0.9, 0.3125, 0.9, 0.375, 0.8, 0.375, 0.8, 0.3125, 0.75, 0.0, 0.8, 0.0625, 0.7, 0.0625, 0.8, 0.4375, 0.8, 0.5, 0.7, 0.5, 0.7, 0.4375, 0.8, 0.375, 0.8, 0.4375, 0.7, 0.4375, 0.7, 0.375, 0.8, 0.3125, 0.8, 0.375, 0.7, 0.375, 0.7, 0.3125, 0.8, 0.25, 0.8, 0.3125, 0.7, 0.3125, 0.7, 0.25, 0.8, 0.1875, 0.8, 0.25, 0.7, 0.25, 0.7, 0.1875, 0.8, 0.125, 0.8, 0.1875, 0.7, 0.1875, 0.7, 0.125, 0.8, 0.0625, 0.8, 0.125, 0.7, 0.125, 0.7, 0.0625, 0.4778, 0.6416, 0.4778, 0.6145, 0.4837, 0.6105, 0.5124, 0.5973, 0.5452, 0.5874, 0.5807, 0.5814, 0.6125, 0.5796, 0.6125, 0.6765, 0.5807, 0.6747, 0.5452, 0.6687, 0.5124, 0.6589, 0.4837, 0.6457, 0.625, 0.6812, 0.625, 0.575, 0.6375, 0.5723, 0.6375, 0.6838, 0.624, 0.575, 0.625, 0.575, 0.625, 0.6812, 0.624, 0.6811, 0.6198, 0.6796, 0.6125, 0.6765, 0.6125, 0.5796, 0.6198, 0.5765, 0.7, 0.0625, 0.7, 0.125, 0.6, 0.125, 0.6, 0.0625, 0.65, 0.0, 0.7, 0.0625, 0.6, 0.0625, 0.6, 0.2976, 0.6, 0.25, 0.6626, 0.25, 0.6042, 0.2985, 0.7, 0.1875, 0.7, 0.2292, 0.6626, 0.25, 0.6, 0.25, 0.6, 0.1875, 0.7, 0.125, 0.7, 0.1875, 0.6, 0.1875, 0.6, 0.125, 0.5, 0.2343, 0.5, 0.1875, 0.6, 0.1875, 0.6, 0.25, 0.5141, 0.25, 0.6, 0.125, 0.6, 0.1875, 0.5, 0.1875, 0.5, 0.125, 0.6, 0.0625, 0.6, 0.125, 0.5, 0.125, 0.5, 0.0625, 0.55, 0.0, 0.6, 0.0625, 0.5, 0.0625, 0.5769, 0.3365, 0.5521, 0.3125, 0.589, 0.3125, 0.5141, 0.25, 0.6, 0.25, 0.6, 0.2976, 0.589, 0.3125, 0.5521, 0.3125, 0.5506, 0.3115, 0.4, 0.2343, 0.4, 0.1875, 0.5, 0.1875, 0.5, 0.2343, 0.5, 0.125, 0.5, 0.1875, 0.4, 0.1875, 0.4, 0.125, 0.5, 0.0625, 0.5, 0.125, 0.4, 0.125, 0.4, 0.0625, 0.45, 0.0, 0.5, 0.0625, 0.4, 0.0625, 0.4, 0.125, 0.4, 0.1875, 0.3, 0.1875, 0.3, 0.125, 0.4, 0.0625, 0.4, 0.125, 0.3, 0.125, 0.3, 0.0625, 0.3, 0.505, 0.3, 0.5, 0.3047, 0.5, 0.35, 0.0, 0.4, 0.0625, 0.3, 0.0625, 0.3139, 0.4913, 0.3047, 0.5, 0.3, 0.5, 0.3, 0.4375, 0.3168, 0.4375, 0.3168, 0.4375, 0.3, 0.4375, 0.3, 0.375, 0.3278, 0.375, 0.3278, 0.375, 0.3, 0.375, 0.3, 0.3125, 0.3489, 0.3125, 0.3489, 0.3125, 0.3, 0.3125, 0.3, 0.25, 0.3859, 0.25, 0.4, 0.1875, 0.4, 0.2343, 0.3859, 0.25, 0.3, 0.25, 0.3, 0.1875, 0.3, 0.3125, 0.3, 0.375, 0.2, 0.375, 0.2, 0.3125, 0.3, 0.25, 0.3, 0.3125, 0.2, 0.3125, 0.2, 0.25, 0.3, 0.1875, 0.3, 0.25, 0.2, 0.25, 0.2, 0.1875, 0.3, 0.125, 0.3, 0.1875, 0.2, 0.1875, 0.2, 0.125, 0.3, 0.0625, 0.3, 0.125, 0.2, 0.125, 0.2, 0.0625, 0.25, 0.0, 0.3, 0.0625, 0.2, 0.0625, 0.3, 0.4375, 0.3, 0.5, 0.2, 0.5, 0.2, 0.4375, 0.3, 0.375, 0.3, 0.4375, 0.2, 0.4375, 0.2, 0.375, 0.2, 0.0625, 0.2, 0.125, 0.1, 0.125, 0.1, 0.0625, 0.15, 0.0, 0.2, 0.0625, 0.1, 0.0625, 0.2, 0.4375, 0.2, 0.5, 0.1, 0.5, 0.1, 0.4375, 0.2, 0.375, 0.2, 0.4375, 0.1, 0.4375, 0.1, 0.375, 0.2, 0.3125, 0.2, 0.375, 0.1, 0.375, 0.1, 0.3125, 0.2, 0.25, 0.2, 0.3125, 0.1, 0.3125, 0.1, 0.25, 0.2, 0.1875, 0.2, 0.25, 0.1, 0.25, 0.1, 0.1875, 0.2, 0.125, 0.2, 0.1875, 0.1, 0.1875, 0.1, 0.125, 0.1, 0.3125, 0.1, 0.375, 0.0, 0.375, 0.0, 0.3125, 0.1, 0.25, 0.1, 0.3125, 0.0, 0.3125, 0.0, 0.25, 0.1, 0.1875, 0.1, 0.25, 0.0, 0.25, 5.96e-08, 0.1875, 0.1, 0.125, 0.1, 0.1875, 5.96e-08, 0.1875, 0.0, 0.125, 0.1, 0.0625, 0.1, 0.125, 0.0, 0.125, 0.0, 0.0625, 0.05, 0.0, 0.1, 0.0625, 0.0, 0.0625, 0.1, 0.4375, 0.1, 0.5, 0.0, 0.5, 0.0, 0.4375, 0.1, 0.375, 0.1, 0.4375, 0.0, 0.4375, 0.0, 0.375, 1.0, 0.0625, 1.0, 0.125, 0.9, 0.125, 0.9, 0.0625, 0.95, 0.0, 1.0, 0.0625, 0.9, 0.0625, 1.0, 0.4375, 1.0, 0.5, 0.9, 0.5, 0.9, 0.4375, 1.0, 0.375, 1.0, 0.4375, 0.9, 0.4375, 0.9, 0.375, 1.0, 0.3125, 1.0, 0.375, 0.9, 0.375, 0.9, 0.3125, 1.0, 0.25, 1.0, 0.3125, 0.9, 0.3125, 0.9, 0.25, 1.0, 0.1875, 1.0, 0.25, 0.9, 0.25, 0.9, 0.1875, 1.0, 0.125, 1.0, 0.1875, 0.9, 0.1875, 0.9, 0.125, 0.8, 0.3025, 0.8, 0.25, 0.9, 0.25, 0.9, 0.3125, 0.8039, 0.3125, 0.9, 0.1875, 0.9, 0.25, 0.8, 0.25, 0.8, 0.1875, 0.9, 0.125, 0.9, 0.1875, 0.8, 0.1875, 0.8, 0.125, 0.9, 0.0625, 0.9, 0.125, 0.8, 0.125, 0.8, 0.0625, 0.85, 0.0, 0.9, 0.0625, 0.8, 0.0625, 0.8301, 0.4913, 0.8279, 0.4375, 0.9, 0.4375, 0.9, 0.5, 0.837, 0.5, 0.9, 0.375, 0.9, 0.4375, 0.8279, 0.4375, 0.8197, 0.375, 0.9, 0.3125, 0.9, 0.375, 0.8197, 0.375, 0.8039, 0.3125, 0.75, 0.0, 0.8, 0.0625, 0.7, 0.0625, 0.7374, 0.25, 0.8, 0.25, 0.8, 0.3025, 0.7, 0.1875, 0.8, 0.1875, 0.8, 0.25, 0.7374, 0.25, 0.7, 0.2292, 0.8, 0.125, 0.8, 0.1875, 0.7, 0.1875, 0.7, 0.125, 0.8, 0.0625, 0.8, 0.125, 0.7, 0.125, 0.7, 0.0625, 0.4837, 0.5607, 0.4778, 0.5567, 0.4778, 0.5295, 0.4837, 0.5255, 0.512, 0.5125, 0.6125, 0.5125, 0.6125, 0.5915, 0.5807, 0.5898, 0.5452, 0.5837, 0.5124, 0.5739, 0.6125, 0.4875, 0.625, 0.4875, 0.6232, 0.5, 0.6125, 0.5, 0.6375, 0.5125, 0.625, 0.5125, 0.6232, 0.5, 0.6375, 0.5, 0.6125, 0.5125, 0.6125, 0.5, 0.6232, 0.5, 0.625, 0.5125, 0.5124, 0.5118, 0.525, 0.5, 0.6125, 0.5, 0.6125, 0.5125, 0.512, 0.5125, 0.5056, 0.4893, 0.506, 0.4875, 0.6125, 0.4875, 0.6125, 0.5, 0.525, 0.5, 0.5124, 0.4942, 0.625, 0.5962, 0.625, 0.5125, 0.6375, 0.5125, 0.6375, 0.5988, 0.624, 0.5961, 0.6198, 0.5947, 0.6125, 0.5915, 0.6125, 0.5125, 0.625, 0.5125, 0.625, 0.5962, 0.6375, 0.5125, 0.6375, 0.5, 0.7184, 0.5, 0.7249, 0.5125, 0.6198, 0.4076, 0.625, 0.4066, 0.625, 0.4875, 0.6125, 0.4875, 0.6125, 0.4094, 0.5452, 0.4153, 0.5807, 0.4107, 0.6125, 0.4094, 0.6125, 0.4875, 0.506, 0.4875, 0.4837, 0.4673, 0.4759, 0.4567, 0.4837, 0.4461, 0.5079, 0.4242, 0.5124, 0.4226, 0.7, 0.0625, 0.7, 0.125, 0.6, 0.125, 0.6, 0.0625, 0.65, 0.0, 0.7, 0.0625, 0.6, 0.0625, 0.6, 0.3125, 0.6151, 0.3125, 0.6, 0.3325, 0.6151, 0.3125, 0.6, 0.3125, 0.6, 0.25, 0.6922, 0.25, 0.7, 0.1875, 0.7, 0.2457, 0.6922, 0.25, 0.6, 0.25, 0.6, 0.1875, 0.7, 0.125, 0.7, 0.1875, 0.6, 0.1875, 0.6, 0.125, 0.6, 0.1875, 0.6, 0.25, 0.5, 0.25, 0.5, 0.1875, 0.6, 0.125, 0.6, 0.1875, 0.5, 0.1875, 0.5, 0.125, 0.6, 0.0625, 0.6, 0.125, 0.5, 0.125, 0.5, 0.0625, 0.55, 0.0, 0.6, 0.0625, 0.5, 0.0625, 0.5, 0.4375, 0.5, 0.375, 0.589, 0.375, 0.5802, 0.4375, 0.6, 0.3325, 0.589, 0.375, 0.5, 0.375, 0.5, 0.3125, 0.6, 0.3125, 0.6, 0.25, 0.6, 0.3125, 0.5, 0.3125, 0.5, 0.25, 0.5, 0.375, 0.5, 0.4375, 0.4, 0.4375, 0.4, 0.375, 0.5, 0.3125, 0.5, 0.375, 0.4, 0.375, 0.4, 0.3125, 0.5, 0.25, 0.5, 0.3125, 0.4, 0.3125, 0.4, 0.25, 0.5, 0.1875, 0.5, 0.25, 0.4, 0.25, 0.4, 0.1875, 0.5, 0.125, 0.5, 0.1875, 0.4, 0.1875, 0.4, 0.125, 0.5, 0.0625, 0.5, 0.125, 0.4, 0.125, 0.4, 0.0625, 0.45, 0.0, 0.5, 0.0625, 0.4, 0.0625, 0.4, 0.125, 0.4, 0.1875, 0.3, 0.1875, 0.3, 0.125, 0.4, 0.0625, 0.4, 0.125, 0.3, 0.125, 0.3, 0.0625, 0.35, 0.0, 0.4, 0.0625, 0.3, 0.0625, 0.4, 0.4375, 0.4, 0.5, 0.3, 0.5, 0.3, 0.4375, 0.4, 0.375, 0.4, 0.4375, 0.3, 0.4375, 0.3, 0.375, 0.4, 0.3125, 0.4, 0.375, 0.3, 0.375, 0.3, 0.3125, 0.4, 0.25, 0.4, 0.3125, 0.3, 0.3125, 0.3, 0.25, 0.4, 0.1875, 0.4, 0.25, 0.3, 0.25, 0.3, 0.1875, 0.3, 0.3125, 0.3, 0.375, 0.2, 0.375, 0.2, 0.3125, 0.3, 0.25, 0.3, 0.3125, 0.2, 0.3125, 0.2, 0.25, 0.3, 0.1875, 0.3, 0.25, 0.2, 0.25, 0.2, 0.1875, 0.3, 0.125, 0.3, 0.1875, 0.2, 0.1875, 0.2, 0.125, 0.3, 0.0625, 0.3, 0.125, 0.2, 0.125, 0.2, 0.0625, 0.25, 0.0, 0.3, 0.0625, 0.2, 0.0625, 0.3, 0.4375, 0.3, 0.5, 0.2, 0.5, 0.2, 0.4375, 0.3, 0.375, 0.3, 0.4375, 0.2, 0.4375, 0.2, 0.375, 0.2, 0.0625, 0.2, 0.125, 0.1, 0.125, 0.1, 0.0625, 0.7249, 0.5125, 0.72, 0.7375, 0.6375, 0.7375, 0.6375, 0.5125, 0.15, 0.0, 0.2, 0.0625, 0.1, 0.0625, 0.2, 0.4375, 0.2, 0.5, 0.1, 0.5, 0.1, 0.4375, 0.2, 0.375, 0.2, 0.4375, 0.1, 0.4375, 0.1, 0.375, 0.2, 0.3125, 0.2, 0.375, 0.1, 0.375, 0.1, 0.3125, 0.2, 0.25, 0.2, 0.3125, 0.1, 0.3125, 0.1, 0.25, 0.2, 0.1875, 0.2, 0.25, 0.1, 0.25, 0.1, 0.1875, 0.2, 0.125, 0.2, 0.1875, 0.1, 0.1875, 0.1, 0.125, 0.04808, 0.3125, 0.1, 0.3125, 0.1, 0.375, 0.06945, 0.375, 0.01049, 0.25, 0.1, 0.25, 0.1, 0.3125, 0.04808, 0.3125, 5.96e-08, 0.1875, 0.1, 0.1875, 0.1, 0.25, 0.01049, 0.25, 1.114e-08, 0.2383, 0.1, 0.125, 0.1, 0.1875, 5.96e-08, 0.1875, 0.0, 0.125, 0.1, 0.0625, 0.1, 0.125, 0.0, 0.125, 0.0, 0.0625, 0.09276, 0.5, 0.1, 0.5, 0.1, 0.5064, 0.09859, 0.5062, 0.05, 0.0, 0.1, 0.0625, 0.0, 0.0625, 0.08061, 0.4375, 0.1, 0.4375, 0.1, 0.5, 0.09276, 0.5, 0.08361, 0.4913, 0.06945, 0.375, 0.1, 0.375, 0.1, 0.4375, 0.08061, 0.4375, 1.0, 0.0625, 1.0, 0.125, 0.9, 0.125, 0.9, 0.0625, 0.95, 0.0, 1.0, 0.0625, 0.9, 0.0625, 0.9, 0.1875, 1.0, 0.1875, 1.0, 0.2383, 0.9, 0.2383, 1.0, 0.125, 1.0, 0.1875, 0.9, 0.1875, 0.9, 0.125, 0.8519, 0.3125, 0.8, 0.3125, 0.8, 0.25, 0.8895, 0.25, 0.9, 0.1875, 0.9, 0.2383, 0.8895, 0.25, 0.8, 0.25, 0.8, 0.1875, 0.9, 0.125, 0.9, 0.1875, 0.8, 0.1875, 0.8, 0.125, 0.9, 0.0625, 0.9, 0.125, 0.8, 0.125, 0.8, 0.0625, 0.85, 0.0, 0.9, 0.0625, 0.8, 0.0625, 0.8, 0.3204, 0.8, 0.3125, 0.8519, 0.3125, 0.8443, 0.3331, 0.8193, 0.3585, 0.75, 0.0, 0.8, 0.0625, 0.7, 0.0625, 0.7849, 0.3125, 0.8, 0.3125, 0.8, 0.3204, 0.7929, 0.3228, 0.7078, 0.25, 0.8, 0.25, 0.8, 0.3125, 0.7849, 0.3125, 0.7, 0.1875, 0.8, 0.1875, 0.8, 0.25, 0.7078, 0.25, 0.7, 0.2457, 0.8, 0.125, 0.8, 0.1875, 0.7, 0.1875, 0.7, 0.125, 0.8, 0.0625, 0.8, 0.125, 0.7, 0.125, 0.7, 0.0625, 0.4793, 0.1905, 0.4837, 0.1875, 0.5124, 0.1743, 0.5452, 0.1645, 0.5807, 0.1584, 0.6125, 0.1567, 0.6125, 0.2375, 0.5232, 0.2375, 0.5124, 0.2343, 0.4837, 0.2211, 0.4793, 0.218, 0.6125, 0.2625, 0.6125, 0.25, 0.6197, 0.25, 0.625, 0.2625, 0.6125, 0.2375, 0.625, 0.2375, 0.625, 0.2447, 0.6125, 0.25, 0.8625, 0.5125, 0.8625, 0.5, 0.8697, 0.5, 0.875, 0.5125, 0.5365, 0.25, 0.6125, 0.25, 0.6125, 0.2625, 0.5178, 0.2625, 0.5166, 0.2593, 0.5232, 0.2375, 0.6125, 0.2375, 0.6125, 0.25, 0.5365, 0.25, 0.8745, 0.5987, 0.8625, 0.6013, 0.8625, 0.5125, 0.875, 0.5125, 0.875, 0.5983, 0.6198, 0.1536, 0.625, 0.1517, 0.625, 0.2375, 0.6125, 0.2375, 0.6125, 0.1567, 0.8625, 0.5, 0.8625, 0.5125, 0.7764, 0.5125, 0.7829, 0.5, 0.6125, 0.2625, 0.625, 0.2625, 0.625, 0.3421, 0.6198, 0.3411, 0.6125, 0.3393, 0.5124, 0.3222, 0.4837, 0.2961, 0.4821, 0.2939, 0.4837, 0.2917, 0.5124, 0.2657, 0.5178, 0.2625, 0.6125, 0.2625, 0.6125, 0.3393, 0.5807, 0.3379, 0.5452, 0.3334, 0.5229, 0.3284, 0.7818, 0.7375, 0.7764, 0.5125, 0.8625, 0.5125, 0.8625, 0.7375, 0.804, 0.5125, 0.8064, 0.7375, 0.6957, 0.7375, 0.6965, 0.5125])
me_sphere_007.materials.append(mat_material_001)
me_sphere_007.update()

# ---- objects
ob_cloud = bpy.data.objects.new('cloud', me_sphere_007)

# ---- transforms, parenting, visibility, modifiers, constraints
ob_cloud.location = (0.0, 0.0, 0.0)
_m = ob_cloud.modifiers.new('Decimate', 'DECIMATE')
_m.decimate_type = 'UNSUBDIV'
_m.iterations = 1

# ---- collection membership
col_collection.objects.link(ob_cloud)

# ---- scene / render settings (as saved in the file)
scene.frame_start = 1; scene.frame_end = 250; scene.frame_set(1)
scene.render.engine = 'BLENDER_EEVEE_NEXT'
scene.cycles.sampling_pattern = 'TABULATED_SOBOL'
scene.view_settings.view_transform = 'Filmic'
bpy.context.view_layer.update()

# ---- added for rendering (the .blend has no active camera and no usable light): camera, sun
cam_auto = bpy.data.cameras.new('AutoCamera')
cam_auto.lens = 50.0
cam_auto.sensor_width = 36.0
cam_auto.clip_end = 1000.0
ob_auto_camera = bpy.data.objects.new('AutoCamera', cam_auto)
scene.collection.objects.link(ob_auto_camera)
ob_auto_camera.location = (7.17853, -9.69651, 6.26142)
ob_auto_camera.rotation_euler = (1.09748, -7.21219e-08, 0.694738)
scene.camera = ob_auto_camera
light_auto_sun = bpy.data.lights.new('AutoSun', 'SUN')
light_auto_sun.energy = 3.0
light_auto_sun.angle = 0.0523599
ob_auto_sun = bpy.data.objects.new('AutoSun', light_auto_sun)
scene.collection.objects.link(ob_auto_sun)
ob_auto_sun.rotation_euler = (0.872665, 0.174533, 0.523599)
bpy.context.view_layer.update()
